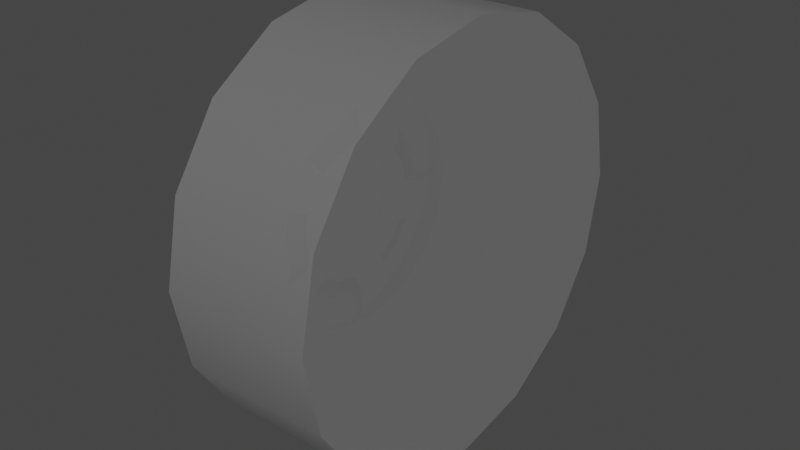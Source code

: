 # Source: MuscleCarGhostWheel.blend  (saved by Blender 3.0.42; exported with 4.5.12 LTS)
import bpy
from mathutils import Matrix  # noqa: F401  (used for matrix-valued properties, if any)

bpy.ops.wm.read_factory_settings(use_empty=True)
scene = bpy.context.scene
scene.name = 'Scene'

# ---- collections
col_collection = bpy.data.collections.new('Collection'); scene.collection.children.link(col_collection)

# ---- materials (node trees are filled in below, after node groups)
mat_material_003 = bpy.data.materials.new('Material.003')
mat_material_003.surface_render_method = 'BLENDED'
mat_material_003.blend_method = 'BLEND'
mat_material_003.use_transparency_overlap = False
mat_material_003.show_transparent_back = False
mat_material_003.use_backface_culling = True
mat_material_003.use_transparent_shadow = False

# ---- material node trees
mat_material_003.use_nodes = True; mat_material_003.node_tree.nodes.clear()
_N = mat_material_003.node_tree.nodes; _L = mat_material_003.node_tree.links
n0 = _N.new('ShaderNodeBsdfPrincipled'); n0.name = 'Principled BSDF'; n0.location = (10, 300)
n0.distribution = 'GGX'
n0.subsurface_method = 'RANDOM_WALK_SKIN'
n0.inputs[3].default_value = 1.45
n0.inputs[4].default_value = 0.1195
n0.inputs[27].default_value = (0.0, 0.0, 0.0, 1.0)
n0.inputs[28].default_value = 1.0
n1 = _N.new('ShaderNodeOutputMaterial'); n1.name = 'Material Output'; n1.location = (300, 300)
_L.new(n0.outputs[0], n1.inputs[0])
n1.is_active_output = True

# ---- world
world_world = bpy.data.worlds.new('World'); scene.world = world_world
world_world.use_nodes = True; world_world.node_tree.nodes.clear()
_N = world_world.node_tree.nodes; _L = world_world.node_tree.links
n0 = _N.new('ShaderNodeOutputWorld'); n0.name = 'World Output'; n0.location = (300, 300)
n1 = _N.new('ShaderNodeBackground'); n1.name = 'Background'; n1.location = (10, 300)
n1.inputs[0].default_value = (0.05088, 0.05088, 0.05088, 1.0)
_L.new(n1.outputs[0], n0.inputs[0])
n0.is_active_output = True
world_world.color = (0.05088, 0.05088, 0.05088)
world_world.use_sun_shadow = False
world_world.sun_shadow_jitter_overblur = 0.0

# ---- meshes
me_cube_002 = bpy.data.meshes.new('Cube.002')
me_cube_002.from_pydata([(-0.06054, 0.5064, 0.005413), (-0.06054, 0.4681, -0.1875), (-0.06054, 0.3588, -0.3511), (-0.06054, 0.1952, -0.4604), (-0.06054, 0.002242, -0.4988), (-0.06054, -0.1907, -0.4604), (-0.06054, -0.3543, -0.3511), (-0.06054, -0.4636, -0.1875), (-0.06054, -0.5019, 0.005413), (-0.06054, -0.4636, 0.1984), (-0.06054, -0.3543, 0.3619), (-0.06054, -0.1907, 0.4712), (-0.06054, 0.002242, 0.5096), (-0.06054, 0.1952, 0.4712), (-0.06054, 0.3588, 0.3619), (-0.06054, 0.4681, 0.1984), (-0.06054, 0.498, -0.1999), (-0.06054, 0.5388, 0.005413), (-0.06054, 0.3817, -0.374), (-0.06054, 0.2076, -0.4903), (-0.06054, 0.002242, -0.5312), (-0.06054, -0.2031, -0.4903), (-0.06054, -0.3772, -0.374), (-0.06054, -0.4935, -0.1999), (-0.06054, -0.5343, 0.005413), (-0.06054, -0.4935, 0.2108), (-0.06054, -0.3772, 0.3848), (-0.06054, -0.2031, 0.5011), (-0.06054, 0.002242, 0.542), (-0.06054, 0.2076, 0.5011), (-0.06054, 0.3817, 0.3848), (-0.06054, 0.498, 0.2108), (0.002866, 0.139, -0.05123), (0.002866, 0.139, -0.05123), (0.002866, 0.1503, 0.005413), (0.002866, 0.1503, 0.005413), (0.002866, 0.1069, -0.09925), (0.002866, 0.1069, -0.09925), (0.002866, 0.05889, -0.1313), (0.002866, 0.05889, -0.1313), (0.002866, 0.002242, -0.1426), (0.002866, 0.002242, -0.1426), (0.002866, -0.0544, -0.1313), (0.002866, -0.0544, -0.1313), (0.002866, -0.1024, -0.09925), (0.002866, -0.1024, -0.09925), (0.002866, -0.1345, -0.05123), (0.002866, -0.1345, -0.05123), (0.002866, -0.1458, 0.005413), (0.002866, -0.1458, 0.005413), (0.002866, -0.1345, 0.06206), (0.002866, -0.1345, 0.06206), (0.002866, -0.1024, 0.1101), (0.002866, -0.1024, 0.1101), (0.002866, -0.0544, 0.1422), (0.002866, -0.0544, 0.1422), (0.002866, 0.002242, 0.1534), (0.002866, 0.002242, 0.1534), (0.002866, 0.05889, 0.1422), (0.002866, 0.05889, 0.1422), (0.002866, 0.1069, 0.1101), (0.002866, 0.1069, 0.1101), (0.002866, 0.139, 0.06206), (0.002866, 0.139, 0.06206), (-0.06784, 0.5226, 0.005413), (-0.06784, 0.5226, 0.005413), (-0.06784, 0.483, -0.1937), (-0.06784, 0.483, -0.1937), (-0.06784, 0.3702, -0.3626), (-0.06784, 0.3702, -0.3626), (-0.06784, 0.2014, -0.4754), (-0.06784, 0.2014, -0.4754), (-0.06784, 0.002242, -0.515), (-0.06784, 0.002242, -0.515), (-0.06784, -0.1969, -0.4754), (-0.06784, -0.1969, -0.4754), (-0.06784, -0.3657, -0.3626), (-0.06784, -0.3657, -0.3626), (-0.06784, -0.4785, -0.1937), (-0.06784, -0.4785, -0.1937), (-0.06784, -0.5181, 0.005413), (-0.06784, -0.5181, 0.005413), (-0.06784, -0.4785, 0.2046), (-0.06784, -0.4785, 0.2046), (-0.06784, -0.3657, 0.3734), (-0.06784, -0.3657, 0.3734), (-0.06784, -0.1969, 0.4862), (-0.06784, -0.1969, 0.4862), (-0.06784, 0.002242, 0.5258), (-0.06784, 0.002242, 0.5258), (-0.06784, 0.2014, 0.4862), (-0.06784, 0.2014, 0.4862), (-0.06784, 0.3702, 0.3734), (-0.06784, 0.3702, 0.3734), (-0.06784, 0.483, 0.2046), (-0.06784, 0.483, 0.2046), (0.03539, 0.377, -0.1824), (0.03539, 0.377, -0.1824), (0.03539, 0.4204, 0.03552), (0.03539, 0.4204, 0.03552), (0.03509, 0.3024, -0.2948), (0.03509, 0.3024, -0.2948), (0.03539, 0.1901, -0.3694), (0.03539, 0.1901, -0.3694), (0.03539, -0.02787, -0.4127), (0.03539, -0.02787, -0.4127), (0.03509, -0.1602, -0.3868), (0.03509, -0.1602, -0.3868), (0.03539, -0.2721, -0.3115), (0.03539, -0.2721, -0.3115), (0.03539, -0.3956, -0.1268), (0.03539, -0.3956, -0.1268), (0.03509, -0.4223, 0.005413), (0.03509, -0.4223, 0.005413), (0.03539, -0.3956, 0.1376), (0.03539, -0.3956, 0.1376), (0.03539, -0.2721, 0.3224), (0.03539, -0.2721, 0.3224), (0.03509, -0.1602, 0.3976), (0.03509, -0.1602, 0.3976), (0.03539, -0.02787, 0.4235), (0.03539, -0.02787, 0.4235), (0.05138, 0.1728, 0.4171), (0.05138, 0.1728, 0.4171), (0.03539, 0.3192, 0.2798), (0.03539, 0.3192, 0.2798), (0.03509, 0.3945, 0.1679), (0.03509, 0.3945, 0.1679), (-0.0177, 0.311, -0.155), (-0.0177, 0.311, -0.155), (-0.0177, 0.3489, 0.03552), (-0.0177, 0.3489, 0.03552), (-0.0174, 0.2513, -0.2436), (-0.0174, 0.2513, -0.2436), (-0.0177, 0.1627, -0.3033), (-0.0177, 0.1627, -0.3033), (-0.0177, -0.02787, -0.3412), (-0.0177, -0.02787, -0.3412), (-0.0174, -0.1325, -0.32), (-0.0174, -0.1325, -0.32), (-0.0177, -0.2216, -0.261), (-0.0177, -0.2216, -0.261), (-0.0177, -0.3295, -0.09941), (-0.0177, -0.3295, -0.09941), (-0.0174, -0.3499, 0.005413), (-0.0174, -0.3499, 0.005413), (-0.0177, -0.3295, 0.1102), (-0.0177, -0.3295, 0.1102), (-0.0177, -0.2216, 0.2718), (-0.0177, -0.2216, 0.2718), (-0.0174, -0.1325, 0.3308), (-0.0174, -0.1325, 0.3308), (-0.0177, -0.02787, 0.352), (-0.0177, -0.02787, 0.352), (-0.03368, 0.1289, 0.3113), (-0.0177, 0.2686, 0.2292), (-0.0177, 0.2686, 0.2292), (-0.0174, 0.3276, 0.1402), (-0.0174, 0.3276, 0.1402), (-0.04079, 0.2565, 0.005413), (-0.04079, 0.2372, -0.0919), (-0.04079, 0.1821, -0.1744), (-0.04079, 0.09956, -0.2295), (-0.04079, 0.002242, -0.2489), (-0.04079, -0.09507, -0.2295), (-0.04079, -0.1776, -0.1744), (-0.04079, -0.2327, -0.0919), (-0.04079, -0.2521, 0.005413), (-0.04079, -0.2327, 0.1027), (-0.04079, -0.1776, 0.1852), (-0.04079, -0.09507, 0.2404), (-0.04079, 0.002242, 0.2597), (-0.04079, 0.09956, 0.2404), (-0.04079, 0.1821, 0.1852), (-0.04079, 0.2372, 0.1027), (-0.02785, 0.1849, 0.005413), (-0.02785, 0.1849, 0.005413), (-0.02785, 0.171, -0.06447), (-0.02785, 0.171, -0.06447), (-0.02785, 0.1314, -0.1237), (-0.02785, 0.1314, -0.1237), (-0.02785, 0.07212, -0.1633), (-0.02785, 0.07212, -0.1633), (-0.02785, 0.002242, -0.1772), (-0.02785, 0.002242, -0.1772), (-0.02785, -0.06764, -0.1633), (-0.02785, -0.06764, -0.1633), (-0.02785, -0.1269, -0.1237), (-0.02785, -0.1269, -0.1237), (-0.02785, -0.1665, -0.06447), (-0.02785, -0.1665, -0.06447), (-0.02785, -0.1804, 0.005413), (-0.02785, -0.1804, 0.005413), (-0.02785, -0.1665, 0.07529), (-0.02785, -0.1665, 0.07529), (-0.02785, -0.1269, 0.1345), (-0.02785, -0.1269, 0.1345), (-0.02785, -0.06764, 0.1741), (-0.02785, -0.06764, 0.1741), (-0.02785, 0.002242, 0.188), (-0.02785, 0.002242, 0.188), (-0.02785, 0.07212, 0.1741), (-0.02785, 0.07212, 0.1741), (-0.02785, 0.1314, 0.1345), (-0.02785, 0.1314, 0.1345), (-0.02785, 0.171, 0.07529), (-0.02785, 0.171, 0.07529), (0.05138, 0.3173, -0.3097), (0.05138, 0.3173, -0.3097), (0.05138, 0.4139, -0.1651), (0.05138, 0.4139, -0.1651), (0.05138, 0.1728, -0.4063), (0.05138, 0.1728, -0.4063), (0.05138, -0.1683, -0.4063), (0.05138, -0.1683, -0.4063), (0.05138, 0.002242, -0.4402), (0.05138, 0.002242, -0.4402), (0.05138, -0.3129, -0.3097), (0.05138, -0.3129, -0.3097), (0.05138, -0.4434, 0.005413), (0.05138, -0.4434, 0.005413), (0.05138, -0.4095, -0.1651), (0.05138, -0.4095, -0.1651), (0.05138, -0.4095, 0.1759), (0.05138, -0.4095, 0.1759), (0.05138, -0.1683, 0.4171), (0.05138, -0.1683, 0.4171), (0.05138, -0.3129, 0.3205), (0.05138, -0.3129, 0.3205), (0.05138, 0.002242, 0.451), (0.05138, 0.002242, 0.451), (0.05138, 0.4139, 0.1759), (0.05138, 0.4139, 0.1759), (0.05138, 0.3173, 0.3205), (0.05138, 0.3173, 0.3205), (0.05138, 0.4479, 0.005413), (0.05138, 0.4479, 0.005413), (-0.03368, 0.2364, -0.2287), (-0.03368, 0.3081, -0.1213), (-0.03368, 0.1289, -0.3005), (-0.03368, -0.1245, -0.3005), (-0.03368, 0.002242, -0.3257), (-0.03368, -0.2319, -0.2287), (-0.03368, -0.3288, 0.005413), (-0.03368, -0.3036, -0.1213), (-0.03368, -0.3036, 0.1321), (-0.03368, -0.1245, 0.3113), (-0.03368, -0.2319, 0.2395), (-0.03368, 0.002242, 0.3365), (-0.03368, 0.3081, 0.1321), (-0.03368, 0.2364, 0.2395), (-0.03368, 0.3333, 0.005413), (0.04778, 0.2909, -0.1458), (0.04778, 0.3246, 0.02337), (0.04754, 0.233, -0.233), (0.04778, 0.1458, -0.2909), (0.04778, -0.02337, -0.3245), (0.04754, -0.1261, -0.3044), (0.04778, -0.213, -0.246), (0.04778, -0.3088, -0.1026), (0.04754, -0.3295, 2.568e-06), (0.04778, -0.3088, 0.1026), (0.04778, -0.213, 0.246), (0.04754, -0.1261, 0.3045), (0.04778, -0.02337, 0.3246), (0.04778, 0.246, 0.213), (0.04754, 0.3045, 0.1261), (0.006565, 0.2396, -0.1246), (0.006565, 0.2691, 0.02337), (0.006797, 0.1933, -0.1933), (0.006565, 0.1246, -0.2396), (0.006565, -0.02337, -0.2691), (0.006797, -0.1046, -0.2526), (0.006565, -0.1737, -0.2068), (0.006565, -0.2575, -0.08137), (0.006797, -0.2734, 2.628e-06), (0.006565, -0.2575, 0.08137), (0.006565, -0.1737, 0.2068), (0.006797, -0.1046, 0.2526), (0.006565, -0.02337, 0.2691), (0.006565, 0.2068, 0.1737), (0.006797, 0.2526, 0.1046), (0.5289, 0.8289, 0.005413), (0.5289, 0.8289, 0.005413), (0.5289, 0.8289, 0.005413), (0.5289, 0.7659, -0.3109), (0.5289, 0.7659, -0.3109), (0.5289, 0.5867, -0.5791), (0.5289, 0.5867, -0.5791), (0.5289, 0.3186, -0.7583), (0.5289, 0.3186, -0.7583), (0.5289, 0.002242, -0.8212), (0.5289, 0.002242, -0.8212), (0.5289, -0.3141, -0.7583), (0.5289, -0.3141, -0.7583), (0.5289, -0.5823, -0.5791), (0.5289, -0.5823, -0.5791), (0.5289, -0.7615, -0.3109), (0.5289, -0.7615, -0.3109), (0.5289, -0.8244, 0.005413), (0.5289, -0.8244, 0.005413), (0.5289, -0.7615, 0.3217), (0.5289, -0.7615, 0.3217), (0.5289, -0.5823, 0.5899), (0.5289, -0.5823, 0.5899), (0.5289, -0.3141, 0.7691), (0.5289, -0.3141, 0.7691), (0.5289, 0.002242, 0.832), (0.5289, 0.002242, 0.832), (0.5289, 0.3186, 0.7691), (0.5289, 0.3186, 0.7691), (0.5289, 0.5867, 0.5899), (0.5289, 0.5867, 0.5899), (0.5289, 0.7659, 0.3217), (0.5289, 0.7659, 0.3217), (-0.06054, 0.7659, -0.3109), (-0.06054, 0.7659, -0.3109), (-0.06054, 0.8289, 0.005413), (-0.06054, 0.8289, 0.005413), (-0.06054, 0.8289, 0.005413), (-0.06054, 0.5867, -0.5791), (-0.06054, 0.5867, -0.5791), (-0.06054, 0.3186, -0.7583), (-0.06054, 0.3186, -0.7583), (-0.06054, 0.002242, -0.8212), (-0.06054, 0.002242, -0.8212), (-0.06054, -0.3141, -0.7583), (-0.06054, -0.3141, -0.7583), (-0.06054, -0.5823, -0.5791), (-0.06054, -0.5823, -0.5791), (-0.06054, -0.7615, -0.3109), (-0.06054, -0.7615, -0.3109), (-0.06054, -0.8244, 0.005413), (-0.06054, -0.8244, 0.005413), (-0.06054, -0.7615, 0.3217), (-0.06054, -0.7615, 0.3217), (-0.06054, -0.5823, 0.5899), (-0.06054, -0.5823, 0.5899), (-0.06054, -0.3141, 0.7691), (-0.06054, -0.3141, 0.7691), (-0.06054, 0.002242, 0.832), (-0.06054, 0.002242, 0.832), (-0.06054, 0.3186, 0.7691), (-0.06054, 0.3186, 0.7691), (-0.06054, 0.5867, 0.5899), (-0.06054, 0.5867, 0.5899), (-0.06054, 0.7659, 0.3217), (-0.06054, 0.7659, 0.3217), (-0.1192, 0.6838, 0.005413), (-0.1192, 0.632, -0.2554), (-0.1192, 0.4842, -0.4765), (-0.1192, 0.2631, -0.6243), (-0.1192, 0.002242, -0.6762), (-0.1192, -0.2586, -0.6243), (-0.1192, -0.4797, -0.4765), (-0.1192, -0.6275, -0.2554), (-0.1192, -0.6794, 0.005413), (-0.1192, -0.6275, 0.2662), (-0.1192, -0.4797, 0.4874), (-0.1192, -0.2586, 0.6351), (-0.1192, 0.002242, 0.687), (-0.1192, 0.2631, 0.6351), (-0.1192, 0.4842, 0.4874), (-0.1192, 0.632, 0.2662), (-0.06054, 0.498, -0.1999), (-0.06054, 0.5388, 0.005413), (-0.06054, 0.3817, -0.374), (-0.06054, 0.2076, -0.4903), (-0.06054, 0.002242, -0.5312), (-0.06054, -0.2031, -0.4903), (-0.06054, -0.3772, -0.374), (-0.06054, -0.4935, -0.1999), (-0.06054, -0.5343, 0.005413), (-0.06054, -0.4935, 0.2108), (-0.06054, -0.3772, 0.3848), (-0.06054, -0.2031, 0.5011), (-0.06054, 0.002242, 0.542), (-0.06054, 0.2076, 0.5011), (-0.06054, 0.3817, 0.3848), (-0.06054, 0.498, 0.2108), (-0.08986, 0.5788, 0.005413), (-0.08986, 0.5349, -0.2152), (-0.08986, 0.4099, -0.4023), (-0.08986, 0.2229, -0.5273), (-0.08986, 0.002242, -0.5711), (-0.08986, -0.2184, -0.5273), (-0.08986, -0.4054, -0.4023), (-0.08986, -0.5304, -0.2152), (-0.08986, -0.5743, 0.005413), (-0.08986, -0.5304, 0.2261), (-0.08986, -0.4054, 0.4131), (-0.08986, -0.2184, 0.5381), (-0.08986, 0.002242, 0.582), (-0.08986, 0.2229, 0.5381), (-0.08986, 0.4099, 0.4131), (-0.08986, 0.5349, 0.2261), (-0.08986, 0.7222, -0.2928), (-0.08986, 0.5533, -0.5456), (-0.08986, 0.3005, -0.7146), (-0.08986, 0.002242, -0.7739), (-0.08986, -0.296, -0.7146), (-0.08986, -0.5488, -0.5456), (-0.08986, -0.7178, -0.2928), (-0.08986, -0.7771, 0.005413), (-0.08986, -0.7178, 0.3036), (-0.08986, -0.5488, 0.5565), (-0.08986, -0.296, 0.7254), (-0.08986, 0.002242, 0.7847), (-0.08986, 0.3005, 0.7254), (-0.08986, 0.5533, 0.5565), (-0.08986, 0.7222, 0.3036), (-0.08986, 0.7816, 0.005413), (0.04778, 0.2909, -0.1458), (0.04778, 0.3246, 0.02337), (0.04754, 0.233, -0.233), (0.04778, 0.1458, -0.2909), (0.04778, -0.02337, -0.3245), (0.04754, -0.1261, -0.3044), (0.04778, -0.213, -0.246), (0.04778, -0.3088, -0.1026), (0.04754, -0.3295, 2.568e-06), (0.04778, -0.3088, 0.1026), (0.04778, -0.213, 0.246), (0.04754, -0.1261, 0.3045), (0.04778, -0.02337, 0.3246), (0.04778, 0.246, 0.213), (0.04754, 0.3045, 0.1261), (0.006565, 0.2396, -0.1246), (0.006565, 0.2691, 0.02337), (0.006797, 0.1933, -0.1933), (0.006565, 0.1246, -0.2396), (0.006565, -0.02337, -0.2691), (0.006797, -0.1046, -0.2526), (0.006565, -0.1737, -0.2068), (0.006565, -0.2575, -0.08137), (0.006797, -0.2734, 2.628e-06), (0.006565, -0.2575, 0.08137), (0.006565, -0.1737, 0.2068), (0.006797, -0.1046, 0.2526), (0.006565, -0.02337, 0.2691), (0.006565, 0.2068, 0.1737), (0.006797, 0.2526, 0.1046)], [], [(13, 123, 230), (13, 230, 12), (65, 17, 16), (65, 16, 67), (67, 16, 18), (67, 18, 69), (69, 18, 19), (69, 19, 71), (71, 19, 20), (71, 20, 73), (73, 20, 21), (73, 21, 75), (75, 21, 22), (75, 22, 77), (77, 22, 23), (77, 23, 79), (79, 23, 24), (79, 24, 81), (81, 24, 25), (81, 25, 83), (83, 25, 26), (83, 26, 85), (85, 26, 27), (85, 27, 87), (87, 27, 28), (87, 28, 89), (89, 28, 29), (89, 29, 91), (91, 29, 30), (91, 30, 93), (93, 30, 31), (93, 31, 95), (95, 31, 17), (95, 17, 65), (34, 32, 36), (36, 38, 40), (40, 42, 44), (44, 46, 48), (48, 50, 52), (52, 54, 56), (56, 58, 60), (60, 62, 34), (34, 36, 40), (40, 44, 48), (48, 52, 56), (56, 60, 34), (34, 40, 48), (48, 56, 34), (6, 218, 214), (6, 214, 5), (14, 234, 123), (14, 123, 13), (7, 222, 218), (7, 218, 6), (15, 232, 234), (15, 234, 14), (8, 220, 222), (8, 222, 7), (1, 210, 236), (1, 236, 0), (0, 236, 232), (0, 232, 15), (9, 224, 220), (9, 220, 8), (2, 208, 210), (2, 210, 1), (10, 228, 224), (10, 224, 9), (3, 212, 208), (3, 208, 2), (11, 226, 228), (11, 228, 10), (4, 216, 212), (4, 212, 3), (12, 230, 226), (12, 226, 11), (5, 214, 216), (5, 216, 4), (15, 94, 64), (15, 64, 0), (14, 92, 94), (14, 94, 15), (13, 90, 92), (13, 92, 14), (12, 88, 90), (12, 90, 13), (11, 86, 88), (11, 88, 12), (10, 84, 86), (10, 86, 11), (9, 82, 84), (9, 84, 10), (8, 80, 82), (8, 82, 9), (7, 78, 80), (7, 80, 8), (6, 76, 78), (6, 78, 7), (5, 74, 76), (5, 76, 6), (4, 72, 74), (4, 74, 5), (3, 70, 72), (3, 72, 4), (2, 68, 70), (2, 70, 3), (1, 66, 68), (1, 68, 2), (0, 64, 66), (0, 66, 1), (251, 235, 209), (251, 209, 238), (239, 211, 215), (239, 215, 241), (242, 217, 221), (242, 221, 244), (245, 223, 227), (245, 227, 247), (248, 229, 122), (248, 122, 154), (154, 122, 233), (154, 233, 250), (159, 251, 238), (159, 238, 160), (160, 238, 237), (160, 237, 161), (161, 237, 239), (161, 239, 162), (162, 239, 241), (162, 241, 163), (163, 241, 240), (163, 240, 164), (164, 240, 242), (164, 242, 165), (165, 242, 244), (165, 244, 166), (166, 244, 243), (166, 243, 167), (167, 243, 245), (167, 245, 168), (168, 245, 247), (168, 247, 169), (169, 247, 246), (169, 246, 170), (170, 246, 248), (170, 248, 171), (171, 248, 154), (171, 154, 172), (172, 154, 250), (172, 250, 173), (173, 250, 249), (173, 249, 174), (174, 249, 251), (174, 251, 159), (205, 174, 159), (205, 159, 175), (203, 173, 174), (203, 174, 205), (201, 172, 173), (201, 173, 203), (199, 171, 172), (199, 172, 201), (197, 170, 171), (197, 171, 199), (195, 169, 170), (195, 170, 197), (193, 168, 169), (193, 169, 195), (191, 167, 168), (191, 168, 193), (189, 166, 167), (189, 167, 191), (187, 165, 166), (187, 166, 189), (185, 164, 165), (185, 165, 187), (183, 163, 164), (183, 164, 185), (181, 162, 163), (181, 163, 183), (179, 161, 162), (179, 162, 181), (177, 160, 161), (177, 161, 179), (175, 159, 160), (175, 160, 177), (35, 176, 178), (35, 178, 33), (33, 178, 180), (33, 180, 37), (37, 180, 182), (37, 182, 39), (39, 182, 184), (39, 184, 41), (41, 184, 186), (41, 186, 43), (43, 186, 188), (43, 188, 45), (45, 188, 190), (45, 190, 47), (47, 190, 192), (47, 192, 49), (49, 192, 194), (49, 194, 51), (51, 194, 196), (51, 196, 53), (53, 196, 198), (53, 198, 55), (55, 198, 200), (55, 200, 57), (57, 200, 202), (57, 202, 59), (59, 202, 204), (59, 204, 61), (61, 204, 206), (61, 206, 63), (63, 206, 176), (63, 176, 35), (97, 209, 207), (97, 207, 101), (101, 207, 211), (101, 211, 103), (105, 215, 213), (105, 213, 107), (107, 213, 217), (107, 217, 109), (111, 221, 219), (111, 219, 113), (113, 219, 223), (113, 223, 115), (117, 227, 225), (117, 225, 119), (119, 225, 229), (119, 229, 121), (125, 233, 231), (125, 231, 127), (127, 231, 235), (127, 235, 99), (132, 237, 238), (132, 238, 128), (134, 239, 237), (134, 237, 132), (138, 240, 241), (138, 241, 136), (140, 242, 240), (140, 240, 138), (144, 243, 244), (144, 244, 142), (146, 245, 243), (146, 243, 144), (150, 246, 247), (150, 247, 148), (152, 248, 246), (152, 246, 150), (157, 249, 250), (157, 250, 155), (130, 251, 249), (130, 249, 157), (99, 235, 251), (99, 251, 130), (128, 238, 209), (128, 209, 97), (103, 211, 239), (103, 239, 134), (136, 241, 215), (136, 215, 105), (109, 217, 242), (109, 242, 140), (142, 244, 221), (142, 221, 111), (115, 223, 245), (115, 245, 146), (148, 247, 227), (148, 227, 117), (121, 229, 248), (121, 248, 152), (155, 250, 233), (155, 233, 125), (108, 258, 257), (108, 257, 106), (151, 278, 279), (151, 279, 153), (112, 260, 259), (112, 259, 110), (156, 280, 281), (156, 281, 158), (114, 261, 260), (114, 260, 112), (158, 281, 268), (158, 268, 131), (118, 263, 262), (118, 262, 116), (131, 268, 253), (131, 253, 98), (120, 264, 263), (120, 263, 118), (96, 252, 267), (96, 267, 129), (126, 266, 265), (126, 265, 124), (135, 270, 255), (135, 255, 102), (98, 253, 266), (98, 266, 126), (104, 256, 271), (104, 271, 137), (129, 267, 269), (129, 269, 133), (141, 273, 258), (141, 258, 108), (133, 269, 270), (133, 270, 135), (110, 259, 274), (110, 274, 143), (137, 271, 272), (137, 272, 139), (147, 276, 261), (147, 261, 114), (139, 272, 273), (139, 273, 141), (100, 254, 252), (100, 252, 96), (116, 262, 277), (116, 277, 149), (143, 274, 275), (143, 275, 145), (102, 255, 254), (102, 254, 100), (153, 279, 264), (153, 264, 120), (145, 275, 276), (145, 276, 147), (106, 257, 256), (106, 256, 104), (124, 265, 280), (124, 280, 156), (149, 277, 278), (149, 278, 151), (283, 285, 316), (283, 316, 319), (285, 287, 321), (285, 321, 316), (287, 289, 323), (287, 323, 321), (289, 291, 325), (289, 325, 323), (291, 293, 327), (291, 327, 325), (293, 295, 329), (293, 329, 327), (295, 297, 331), (295, 331, 329), (297, 299, 333), (297, 333, 331), (299, 301, 335), (299, 335, 333), (301, 303, 337), (301, 337, 335), (303, 305, 339), (303, 339, 337), (305, 307, 341), (305, 341, 339), (307, 309, 343), (307, 343, 341), (309, 311, 345), (309, 345, 343), (311, 313, 347), (311, 347, 345), (313, 282, 318), (313, 318, 347), (286, 284, 314), (314, 312, 310), (310, 308, 306), (306, 304, 302), (302, 300, 298), (298, 296, 294), (294, 292, 290), (290, 288, 286), (286, 314, 310), (310, 306, 302), (302, 298, 294), (294, 290, 286), (286, 310, 302), (302, 294, 286), (411, 317, 315), (411, 315, 396), (396, 315, 320), (396, 320, 397), (397, 320, 322), (397, 322, 398), (398, 322, 324), (398, 324, 399), (399, 324, 326), (399, 326, 400), (400, 326, 328), (400, 328, 401), (401, 328, 330), (401, 330, 402), (402, 330, 332), (402, 332, 403), (403, 332, 334), (403, 334, 404), (404, 334, 336), (404, 336, 405), (405, 336, 338), (405, 338, 406), (406, 338, 340), (406, 340, 407), (407, 340, 342), (407, 342, 408), (408, 342, 344), (408, 344, 409), (409, 344, 346), (409, 346, 410), (410, 346, 317), (410, 317, 411), (395, 363, 348), (395, 348, 380), (394, 362, 363), (394, 363, 395), (393, 361, 362), (393, 362, 394), (392, 360, 361), (392, 361, 393), (391, 359, 360), (391, 360, 392), (390, 358, 359), (390, 359, 391), (389, 357, 358), (389, 358, 390), (388, 356, 357), (388, 357, 389), (387, 355, 356), (387, 356, 388), (386, 354, 355), (386, 355, 387), (385, 353, 354), (385, 354, 386), (384, 352, 353), (384, 353, 385), (383, 351, 352), (383, 352, 384), (382, 350, 351), (382, 351, 383), (381, 349, 350), (381, 350, 382), (380, 348, 349), (380, 349, 381), (365, 380, 381), (365, 381, 364), (364, 381, 382), (364, 382, 366), (366, 382, 383), (366, 383, 367), (367, 383, 384), (367, 384, 368), (368, 384, 385), (368, 385, 369), (369, 385, 386), (369, 386, 370), (370, 386, 387), (370, 387, 371), (371, 387, 388), (371, 388, 372), (372, 388, 389), (372, 389, 373), (373, 389, 390), (373, 390, 374), (374, 390, 391), (374, 391, 375), (375, 391, 392), (375, 392, 376), (376, 392, 393), (376, 393, 377), (377, 393, 394), (377, 394, 378), (378, 394, 395), (378, 395, 379), (379, 395, 380), (379, 380, 365), (363, 410, 411), (363, 411, 348), (362, 409, 410), (362, 410, 363), (361, 408, 409), (361, 409, 362), (360, 407, 408), (360, 408, 361), (359, 406, 407), (359, 407, 360), (358, 405, 406), (358, 406, 359), (357, 404, 405), (357, 405, 358), (356, 403, 404), (356, 404, 357), (355, 402, 403), (355, 403, 356), (354, 401, 402), (354, 402, 355), (353, 400, 401), (353, 401, 354), (352, 399, 400), (352, 400, 353), (351, 398, 399), (351, 399, 352), (350, 397, 398), (350, 398, 351), (349, 396, 397), (349, 397, 350), (348, 411, 396), (348, 396, 349), (427, 412, 414), (414, 415, 430), (429, 427, 414), (414, 430, 429), (431, 416, 417), (417, 418, 433), (432, 431, 417), (417, 433, 432), (434, 419, 420), (420, 421, 436), (435, 434, 420), (420, 436, 435), (437, 422, 423), (423, 424, 439), (438, 437, 423), (423, 439, 438), (440, 425, 426), (426, 413, 428), (441, 440, 426), (426, 428, 441)])
me_cube_002.polygons.foreach_set('use_smooth', [1, 1, 1, 1, 1, 1, 1, 1, 1, 1, 1, 1, 1, 1, 1, 1, 1, 1, 1, 1, 1, 1, 1, 1, 1, 1, 1, 1, 1, 1, 1, 1, 1, 1, 0, 0, 0, 0, 0, 0, 0, 0, 0, 0, 0, 0, 0, 0, 1, 1, 1, 1, 1, 1, 1, 1, 1, 1, 1, 1, 1, 1, 1, 1, 1, 1, 1, 1, 1, 1, 1, 1, 1, 1, 1, 1, 1, 1, 1, 1, 1, 1, 1, 1, 1, 1, 1, 1, 1, 1, 1, 1, 1, 1, 1, 1, 1, 1, 1, 1, 1, 1, 1, 1, 1, 1, 1, 1, 1, 1, 1, 1, 1, 1, 1, 1, 1, 1, 1, 1, 1, 1, 1, 1, 1, 1, 1, 1, 1, 1, 1, 1, 1, 1, 1, 1, 1, 1, 1, 1, 1, 1, 1, 1, 1, 1, 1, 1, 1, 1, 1, 1, 1, 1, 1, 1, 1, 1, 1, 1, 1, 1, 1, 1, 1, 1, 1, 1, 1, 1, 1, 1, 1, 1, 1, 1, 1, 1, 1, 1, 1, 1, 1, 1, 1, 1, 1, 1, 1, 1, 1, 1, 1, 1, 1, 1, 1, 1, 1, 1, 1, 1, 1, 1, 1, 1, 1, 1, 1, 1, 1, 1, 1, 1, 1, 1, 1, 1, 1, 1, 1, 1, 1, 1, 1, 1, 1, 1, 1, 1, 1, 1, 1, 1, 1, 1, 1, 1, 1, 1, 1, 1, 1, 1, 1, 1, 1, 1, 1, 1, 1, 1, 1, 1, 1, 1, 1, 1, 1, 1, 1, 1, 1, 1, 1, 1, 1, 1, 1, 1, 1, 1, 1, 1, 1, 1, 1, 1, 1, 1, 1, 1, 1, 1, 1, 1, 1, 1, 1, 1, 1, 1, 1, 1, 1, 1, 1, 1, 1, 1, 1, 1, 1, 1, 1, 1, 1, 1, 1, 1, 1, 1, 1, 1, 1, 1, 1, 1, 1, 1, 1, 1, 1, 1, 1, 1, 1, 1, 1, 1, 1, 1, 1, 1, 1, 1, 1, 1, 1, 1, 1, 1, 1, 1, 1, 1, 1, 1, 1, 1, 1, 1, 1, 1, 1, 1, 1, 1, 1, 1, 1, 1, 1, 1, 1, 1, 1, 1, 1, 1, 0, 0, 0, 0, 0, 0, 0, 0, 0, 0, 0, 0, 0, 0, 1, 1, 1, 1, 1, 1, 1, 1, 1, 1, 1, 1, 1, 1, 1, 1, 1, 1, 1, 1, 1, 1, 1, 1, 1, 1, 1, 1, 1, 1, 1, 1, 1, 1, 1, 1, 1, 1, 1, 1, 1, 1, 1, 1, 1, 1, 1, 1, 1, 1, 1, 1, 1, 1, 1, 1, 1, 1, 1, 1, 1, 1, 1, 1, 1, 1, 1, 1, 1, 1, 1, 1, 1, 1, 1, 1, 1, 1, 1, 1, 1, 1, 1, 1, 1, 1, 1, 1, 1, 1, 1, 1, 1, 1, 1, 1, 1, 1, 1, 1, 1, 1, 1, 1, 1, 1, 1, 1, 1, 1, 1, 1, 1, 1, 1, 1, 1, 1, 1, 1, 1, 1, 1, 1, 1, 1, 1, 1, 1, 1, 1, 1, 1, 1, 1, 1, 1, 1, 1, 1, 1, 1, 1, 1, 1, 1, 1, 1])
_uv = me_cube_002.uv_layers.new(name='UVMap')
_uv.uv.foreach_set('vector', [0.1148, 0.306, 0.1148, 0.306, 0.1036, 0.25, 0.1148, 0.306, 0.1036, 0.25, 0.1036, 0.25, 0.25, 0.4011, 0.25, 0.4058, 0.3096, 0.3939, 0.25, 0.4011, 0.3096, 0.3939, 0.3078, 0.3896, 0.3078, 0.3896, 0.3096, 0.3939, 0.3602, 0.3602, 0.3078, 0.3896, 0.3602, 0.3602, 0.3568, 0.3568, 0.3568, 0.3568, 0.3602, 0.3602, 0.3939, 0.3096, 0.3568, 0.3568, 0.3939, 0.3096, 0.3896, 0.3078, 0.3896, 0.3078, 0.3939, 0.3096, 0.4058, 0.25, 0.3896, 0.3078, 0.4058, 0.25, 0.4011, 0.25, 0.4011, 0.25, 0.4058, 0.25, 0.3939, 0.1904, 0.4011, 0.25, 0.3939, 0.1904, 0.3896, 0.1922, 0.3896, 0.1922, 0.3939, 0.1904, 0.3602, 0.1398, 0.3896, 0.1922, 0.3602, 0.1398, 0.3568, 0.1432, 0.3568, 0.1432, 0.3602, 0.1398, 0.3096, 0.1061, 0.3568, 0.1432, 0.3096, 0.1061, 0.3078, 0.1104, 0.3078, 0.1104, 0.3096, 0.1061, 0.25, 0.09421, 0.3078, 0.1104, 0.25, 0.09421, 0.25, 0.09891, 0.25, 0.09891, 0.25, 0.09421, 0.1904, 0.1061, 0.25, 0.09891, 0.1904, 0.1061, 0.1922, 0.1104, 0.1922, 0.1104, 0.1904, 0.1061, 0.1398, 0.1398, 0.1922, 0.1104, 0.1398, 0.1398, 0.1432, 0.1432, 0.1432, 0.1432, 0.1398, 0.1398, 0.1061, 0.1904, 0.1432, 0.1432, 0.1061, 0.1904, 0.1104, 0.1922, 0.1104, 0.1922, 0.1061, 0.1904, 0.09421, 0.25, 0.1104, 0.1922, 0.09421, 0.25, 0.09891, 0.25, 0.09891, 0.25, 0.09421, 0.25, 0.1061, 0.3096, 0.09891, 0.25, 0.1061, 0.3096, 0.1104, 0.3078, 0.1104, 0.3078, 0.1061, 0.3096, 0.1398, 0.3602, 0.1104, 0.3078, 0.1398, 0.3602, 0.1432, 0.3568, 0.1432, 0.3568, 0.1398, 0.3602, 0.1904, 0.3939, 0.1432, 0.3568, 0.1904, 0.3939, 0.1922, 0.3896, 0.1922, 0.3896, 0.1904, 0.3939, 0.25, 0.4058, 0.1922, 0.3896, 0.25, 0.4058, 0.25, 0.4011, 0.25, 0.2946, 0.2671, 0.2912, 0.2816, 0.2816, 0.2816, 0.2816, 0.2912, 0.2671, 0.2946, 0.25, 0.2946, 0.25, 0.2912, 0.2329, 0.2816, 0.2184, 0.2816, 0.2184, 0.2671, 0.2088, 0.25, 0.2054, 0.25, 0.2054, 0.2329, 0.2088, 0.2184, 0.2184, 0.2184, 0.2184, 0.2088, 0.2329, 0.2054, 0.25, 0.2054, 0.25, 0.2088, 0.2671, 0.2184, 0.2816, 0.2184, 0.2816, 0.2329, 0.2912, 0.25, 0.2946, 0.25, 0.2946, 0.2816, 0.2816, 0.2946, 0.25, 0.2946, 0.25, 0.2816, 0.2184, 0.25, 0.2054, 0.25, 0.2054, 0.2184, 0.2184, 0.2054, 0.25, 0.2054, 0.25, 0.2184, 0.2816, 0.25, 0.2946, 0.25, 0.2946, 0.2946, 0.25, 0.25, 0.2054, 0.25, 0.2054, 0.2054, 0.25, 0.25, 0.2946, 0.3535, 0.1465, 0.3535, 0.1465, 0.3852, 0.194, 0.3535, 0.1465, 0.3852, 0.194, 0.3852, 0.194, 0.1465, 0.3535, 0.1465, 0.3535, 0.1148, 0.306, 0.1465, 0.3535, 0.1148, 0.306, 0.1148, 0.306, 0.306, 0.1148, 0.306, 0.1148, 0.3535, 0.1465, 0.306, 0.1148, 0.3535, 0.1465, 0.3535, 0.1465, 0.194, 0.3852, 0.194, 0.3852, 0.1465, 0.3535, 0.194, 0.3852, 0.1465, 0.3535, 0.1465, 0.3535, 0.25, 0.1036, 0.25, 0.1036, 0.306, 0.1148, 0.25, 0.1036, 0.306, 0.1148, 0.306, 0.1148, 0.306, 0.3852, 0.306, 0.3852, 0.25, 0.3964, 0.306, 0.3852, 0.25, 0.3964, 0.25, 0.3964, 0.25, 0.3964, 0.25, 0.3964, 0.194, 0.3852, 0.25, 0.3964, 0.194, 0.3852, 0.194, 0.3852, 0.194, 0.1148, 0.194, 0.1148, 0.25, 0.1036, 0.194, 0.1148, 0.25, 0.1036, 0.25, 0.1036, 0.3535, 0.3535, 0.3535, 0.3535, 0.306, 0.3852, 0.3535, 0.3535, 0.306, 0.3852, 0.306, 0.3852, 0.1465, 0.1465, 0.1465, 0.1465, 0.194, 0.1148, 0.1465, 0.1465, 0.194, 0.1148, 0.194, 0.1148, 0.3852, 0.306, 0.3852, 0.306, 0.3535, 0.3535, 0.3852, 0.306, 0.3535, 0.3535, 0.3535, 0.3535, 0.1148, 0.194, 0.1148, 0.194, 0.1465, 0.1465, 0.1148, 0.194, 0.1465, 0.1465, 0.1465, 0.1465, 0.3964, 0.25, 0.3964, 0.25, 0.3852, 0.306, 0.3964, 0.25, 0.3852, 0.306, 0.3852, 0.306, 0.1036, 0.25, 0.1036, 0.25, 0.1148, 0.194, 0.1036, 0.25, 0.1148, 0.194, 0.1148, 0.194, 0.3852, 0.194, 0.3852, 0.194, 0.3964, 0.25, 0.3852, 0.194, 0.3964, 0.25, 0.3964, 0.25, 0.194, 0.3852, 0.1922, 0.3896, 0.25, 0.4011, 0.194, 0.3852, 0.25, 0.4011, 0.25, 0.3964, 0.1465, 0.3535, 0.1432, 0.3568, 0.1922, 0.3896, 0.1465, 0.3535, 0.1922, 0.3896, 0.194, 0.3852, 0.1148, 0.306, 0.1104, 0.3078, 0.1432, 0.3568, 0.1148, 0.306, 0.1432, 0.3568, 0.1465, 0.3535, 0.1036, 0.25, 0.09891, 0.25, 0.1104, 0.3078, 0.1036, 0.25, 0.1104, 0.3078, 0.1148, 0.306, 0.1148, 0.194, 0.1104, 0.1922, 0.09891, 0.25, 0.1148, 0.194, 0.09891, 0.25, 0.1036, 0.25, 0.1465, 0.1465, 0.1432, 0.1432, 0.1104, 0.1922, 0.1465, 0.1465, 0.1104, 0.1922, 0.1148, 0.194, 0.194, 0.1148, 0.1922, 0.1104, 0.1432, 0.1432, 0.194, 0.1148, 0.1432, 0.1432, 0.1465, 0.1465, 0.25, 0.1036, 0.25, 0.09891, 0.1922, 0.1104, 0.25, 0.1036, 0.1922, 0.1104, 0.194, 0.1148, 0.306, 0.1148, 0.3078, 0.1104, 0.25, 0.09891, 0.306, 0.1148, 0.25, 0.09891, 0.25, 0.1036, 0.3535, 0.1465, 0.3568, 0.1432, 0.3078, 0.1104, 0.3535, 0.1465, 0.3078, 0.1104, 0.306, 0.1148, 0.3852, 0.194, 0.3896, 0.1922, 0.3568, 0.1432, 0.3852, 0.194, 0.3568, 0.1432, 0.3535, 0.1465, 0.3964, 0.25, 0.4011, 0.25, 0.3896, 0.1922, 0.3964, 0.25, 0.3896, 0.1922, 0.3852, 0.194, 0.3852, 0.306, 0.3896, 0.3078, 0.4011, 0.25, 0.3852, 0.306, 0.4011, 0.25, 0.3964, 0.25, 0.3535, 0.3535, 0.3568, 0.3568, 0.3896, 0.3078, 0.3535, 0.3535, 0.3896, 0.3078, 0.3852, 0.306, 0.306, 0.3852, 0.3078, 0.3896, 0.3568, 0.3568, 0.306, 0.3852, 0.3568, 0.3568, 0.3535, 0.3535, 0.25, 0.3964, 0.25, 0.4011, 0.3078, 0.3896, 0.25, 0.3964, 0.3078, 0.3896, 0.306, 0.3852, 0.25, 0.3588, 0.25, 0.3964, 0.306, 0.3852, 0.25, 0.3588, 0.306, 0.3852, 0.2916, 0.3505, 0.3505, 0.2916, 0.3852, 0.306, 0.3964, 0.25, 0.3505, 0.2916, 0.3964, 0.25, 0.3588, 0.25, 0.3269, 0.1731, 0.3535, 0.1465, 0.306, 0.1148, 0.3269, 0.1731, 0.306, 0.1148, 0.2916, 0.1495, 0.2084, 0.1495, 0.194, 0.1148, 0.1465, 0.1465, 0.2084, 0.1495, 0.1465, 0.1465, 0.1731, 0.1731, 0.1412, 0.25, 0.1036, 0.25, 0.1148, 0.306, 0.1412, 0.25, 0.1148, 0.306, 0.1495, 0.2916, 0.1495, 0.2916, 0.1148, 0.306, 0.1465, 0.3535, 0.1495, 0.2916, 0.1465, 0.3535, 0.1731, 0.3269, 0.25, 0.3267, 0.25, 0.3588, 0.2916, 0.3505, 0.25, 0.3267, 0.2916, 0.3505, 0.2794, 0.3209, 0.2794, 0.3209, 0.2916, 0.3505, 0.3269, 0.3269, 0.2794, 0.3209, 0.3269, 0.3269, 0.3042, 0.3042, 0.3042, 0.3042, 0.3269, 0.3269, 0.3505, 0.2916, 0.3042, 0.3042, 0.3505, 0.2916, 0.3209, 0.2794, 0.3209, 0.2794, 0.3505, 0.2916, 0.3588, 0.25, 0.3209, 0.2794, 0.3588, 0.25, 0.3267, 0.25, 0.3267, 0.25, 0.3588, 0.25, 0.3505, 0.2084, 0.3267, 0.25, 0.3505, 0.2084, 0.3209, 0.2206, 0.3209, 0.2206, 0.3505, 0.2084, 0.3269, 0.1731, 0.3209, 0.2206, 0.3269, 0.1731, 0.3042, 0.1958, 0.3042, 0.1958, 0.3269, 0.1731, 0.2916, 0.1495, 0.3042, 0.1958, 0.2916, 0.1495, 0.2794, 0.1791, 0.2794, 0.1791, 0.2916, 0.1495, 0.25, 0.1412, 0.2794, 0.1791, 0.25, 0.1412, 0.25, 0.1733, 0.25, 0.1733, 0.25, 0.1412, 0.2084, 0.1495, 0.25, 0.1733, 0.2084, 0.1495, 0.2206, 0.1791, 0.2206, 0.1791, 0.2084, 0.1495, 0.1731, 0.1731, 0.2206, 0.1791, 0.1731, 0.1731, 0.1958, 0.1958, 0.1958, 0.1958, 0.1731, 0.1731, 0.1495, 0.2084, 0.1958, 0.1958, 0.1495, 0.2084, 0.1791, 0.2206, 0.1791, 0.2206, 0.1495, 0.2084, 0.1412, 0.25, 0.1791, 0.2206, 0.1412, 0.25, 0.1733, 0.25, 0.1733, 0.25, 0.1412, 0.25, 0.1495, 0.2916, 0.1733, 0.25, 0.1495, 0.2916, 0.1791, 0.2794, 0.1791, 0.2794, 0.1495, 0.2916, 0.1731, 0.3269, 0.1791, 0.2794, 0.1731, 0.3269, 0.1958, 0.3042, 0.1958, 0.3042, 0.1731, 0.3269, 0.2084, 0.3505, 0.1958, 0.3042, 0.2084, 0.3505, 0.2206, 0.3209, 0.2206, 0.3209, 0.2084, 0.3505, 0.25, 0.3588, 0.2206, 0.3209, 0.25, 0.3588, 0.25, 0.3267, 0.2268, 0.3061, 0.2206, 0.3209, 0.25, 0.3267, 0.2268, 0.3061, 0.25, 0.3267, 0.25, 0.3107, 0.2071, 0.2929, 0.1958, 0.3042, 0.2206, 0.3209, 0.2071, 0.2929, 0.2206, 0.3209, 0.2268, 0.3061, 0.1939, 0.2732, 0.1791, 0.2794, 0.1958, 0.3042, 0.1939, 0.2732, 0.1958, 0.3042, 0.2071, 0.2929, 0.1893, 0.25, 0.1733, 0.25, 0.1791, 0.2794, 0.1893, 0.25, 0.1791, 0.2794, 0.1939, 0.2732, 0.1939, 0.2268, 0.1791, 0.2206, 0.1733, 0.25, 0.1939, 0.2268, 0.1733, 0.25, 0.1893, 0.25, 0.2071, 0.2071, 0.1958, 0.1958, 0.1791, 0.2206, 0.2071, 0.2071, 0.1791, 0.2206, 0.1939, 0.2268, 0.2268, 0.1939, 0.2206, 0.1791, 0.1958, 0.1958, 0.2268, 0.1939, 0.1958, 0.1958, 0.2071, 0.2071, 0.25, 0.1893, 0.25, 0.1733, 0.2206, 0.1791, 0.25, 0.1893, 0.2206, 0.1791, 0.2268, 0.1939, 0.2732, 0.1939, 0.2794, 0.1791, 0.25, 0.1733, 0.2732, 0.1939, 0.25, 0.1733, 0.25, 0.1893, 0.2929, 0.2071, 0.3042, 0.1958, 0.2794, 0.1791, 0.2929, 0.2071, 0.2794, 0.1791, 0.2732, 0.1939, 0.3061, 0.2268, 0.3209, 0.2206, 0.3042, 0.1958, 0.3061, 0.2268, 0.3042, 0.1958, 0.2929, 0.2071, 0.3107, 0.25, 0.3267, 0.25, 0.3209, 0.2206, 0.3107, 0.25, 0.3209, 0.2206, 0.3061, 0.2268, 0.3061, 0.2732, 0.3209, 0.2794, 0.3267, 0.25, 0.3061, 0.2732, 0.3267, 0.25, 0.3107, 0.25, 0.2929, 0.2929, 0.3042, 0.3042, 0.3209, 0.2794, 0.2929, 0.2929, 0.3209, 0.2794, 0.3061, 0.2732, 0.2732, 0.3061, 0.2794, 0.3209, 0.3042, 0.3042, 0.2732, 0.3061, 0.3042, 0.3042, 0.2929, 0.2929, 0.25, 0.3107, 0.25, 0.3267, 0.2794, 0.3209, 0.25, 0.3107, 0.2794, 0.3209, 0.2732, 0.3061, 0.25, 0.2946, 0.25, 0.3107, 0.2732, 0.3061, 0.25, 0.2946, 0.2732, 0.3061, 0.2671, 0.2912, 0.2671, 0.2912, 0.2732, 0.3061, 0.2929, 0.2929, 0.2671, 0.2912, 0.2929, 0.2929, 0.2816, 0.2816, 0.2816, 0.2816, 0.2929, 0.2929, 0.3061, 0.2732, 0.2816, 0.2816, 0.3061, 0.2732, 0.2912, 0.2671, 0.2912, 0.2671, 0.3061, 0.2732, 0.3107, 0.25, 0.2912, 0.2671, 0.3107, 0.25, 0.2946, 0.25, 0.2946, 0.25, 0.3107, 0.25, 0.3061, 0.2268, 0.2946, 0.25, 0.3061, 0.2268, 0.2912, 0.2329, 0.2912, 0.2329, 0.3061, 0.2268, 0.2929, 0.2071, 0.2912, 0.2329, 0.2929, 0.2071, 0.2816, 0.2184, 0.2816, 0.2184, 0.2929, 0.2071, 0.2732, 0.1939, 0.2816, 0.2184, 0.2732, 0.1939, 0.2671, 0.2088, 0.2671, 0.2088, 0.2732, 0.1939, 0.25, 0.1893, 0.2671, 0.2088, 0.25, 0.1893, 0.25, 0.2054, 0.25, 0.2054, 0.25, 0.1893, 0.2268, 0.1939, 0.25, 0.2054, 0.2268, 0.1939, 0.2329, 0.2088, 0.2329, 0.2088, 0.2268, 0.1939, 0.2071, 0.2071, 0.2329, 0.2088, 0.2071, 0.2071, 0.2184, 0.2184, 0.2184, 0.2184, 0.2071, 0.2071, 0.1939, 0.2268, 0.2184, 0.2184, 0.1939, 0.2268, 0.2088, 0.2329, 0.2088, 0.2329, 0.1939, 0.2268, 0.1893, 0.25, 0.2088, 0.2329, 0.1893, 0.25, 0.2054, 0.25, 0.2054, 0.25, 0.1893, 0.25, 0.1939, 0.2732, 0.2054, 0.25, 0.1939, 0.2732, 0.2088, 0.2671, 0.2088, 0.2671, 0.1939, 0.2732, 0.2071, 0.2929, 0.2088, 0.2671, 0.2071, 0.2929, 0.2184, 0.2816, 0.2184, 0.2816, 0.2071, 0.2929, 0.2268, 0.3061, 0.2184, 0.2816, 0.2268, 0.3061, 0.2329, 0.2912, 0.2329, 0.2912, 0.2268, 0.3061, 0.25, 0.3107, 0.2329, 0.2912, 0.25, 0.3107, 0.25, 0.2946, 0.3117, 0.3731, 0.306, 0.3852, 0.3535, 0.3535, 0.3117, 0.3731, 0.3535, 0.3535, 0.3485, 0.3485, 0.3485, 0.3485, 0.3535, 0.3535, 0.3852, 0.306, 0.3485, 0.3485, 0.3852, 0.306, 0.3731, 0.3117, 0.3873, 0.2401, 0.3964, 0.25, 0.3852, 0.194, 0.3873, 0.2401, 0.3852, 0.194, 0.3787, 0.1967, 0.3787, 0.1967, 0.3852, 0.194, 0.3535, 0.1465, 0.3787, 0.1967, 0.3535, 0.1465, 0.3541, 0.1599, 0.2934, 0.1193, 0.306, 0.1148, 0.25, 0.1036, 0.2934, 0.1193, 0.25, 0.1036, 0.25, 0.1107, 0.25, 0.1107, 0.25, 0.1036, 0.194, 0.1148, 0.25, 0.1107, 0.194, 0.1148, 0.2066, 0.1193, 0.1459, 0.1599, 0.1465, 0.1465, 0.1148, 0.194, 0.1459, 0.1599, 0.1148, 0.194, 0.1213, 0.1967, 0.1213, 0.1967, 0.1148, 0.194, 0.1036, 0.25, 0.1213, 0.1967, 0.1036, 0.25, 0.1127, 0.2401, 0.1599, 0.3541, 0.1465, 0.3535, 0.194, 0.3852, 0.1599, 0.3541, 0.194, 0.3852, 0.1967, 0.3787, 0.1967, 0.3787, 0.194, 0.3852, 0.25, 0.3964, 0.1967, 0.3787, 0.25, 0.3964, 0.2401, 0.3873, 0.3319, 0.3319, 0.3269, 0.3269, 0.2916, 0.3505, 0.3319, 0.3319, 0.2916, 0.3505, 0.3027, 0.3514, 0.3514, 0.3027, 0.3505, 0.2916, 0.3269, 0.3269, 0.3514, 0.3027, 0.3269, 0.3269, 0.3319, 0.3319, 0.357, 0.2057, 0.3505, 0.2084, 0.3588, 0.25, 0.357, 0.2057, 0.3588, 0.25, 0.3639, 0.2401, 0.3375, 0.1765, 0.3269, 0.1731, 0.3505, 0.2084, 0.3375, 0.1765, 0.3505, 0.2084, 0.357, 0.2057, 0.25, 0.1342, 0.25, 0.1412, 0.2916, 0.1495, 0.25, 0.1342, 0.2916, 0.1495, 0.2844, 0.141, 0.2156, 0.141, 0.2084, 0.1495, 0.25, 0.1412, 0.2156, 0.141, 0.25, 0.1412, 0.25, 0.1342, 0.143, 0.2057, 0.1495, 0.2084, 0.1731, 0.1731, 0.143, 0.2057, 0.1731, 0.1731, 0.1625, 0.1765, 0.1361, 0.2401, 0.1412, 0.25, 0.1495, 0.2084, 0.1361, 0.2401, 0.1495, 0.2084, 0.143, 0.2057, 0.2057, 0.357, 0.2084, 0.3505, 0.1731, 0.3269, 0.2057, 0.357, 0.1731, 0.3269, 0.1765, 0.3375, 0.2401, 0.3639, 0.25, 0.3588, 0.2084, 0.3505, 0.2401, 0.3639, 0.2084, 0.3505, 0.2057, 0.357, 0.2401, 0.3873, 0.25, 0.3964, 0.25, 0.3588, 0.2401, 0.3873, 0.25, 0.3588, 0.2401, 0.3639, 0.3027, 0.3514, 0.2916, 0.3505, 0.306, 0.3852, 0.3027, 0.3514, 0.306, 0.3852, 0.3117, 0.3731, 0.3731, 0.3117, 0.3852, 0.306, 0.3505, 0.2916, 0.3731, 0.3117, 0.3505, 0.2916, 0.3514, 0.3027, 0.3639, 0.2401, 0.3588, 0.25, 0.3964, 0.25, 0.3639, 0.2401, 0.3964, 0.25, 0.3873, 0.2401, 0.3541, 0.1599, 0.3535, 0.1465, 0.3269, 0.1731, 0.3541, 0.1599, 0.3269, 0.1731, 0.3375, 0.1765, 0.2844, 0.141, 0.2916, 0.1495, 0.306, 0.1148, 0.2844, 0.141, 0.306, 0.1148, 0.2934, 0.1193, 0.2066, 0.1193, 0.194, 0.1148, 0.2084, 0.1495, 0.2066, 0.1193, 0.2084, 0.1495, 0.2156, 0.141, 0.1625, 0.1765, 0.1731, 0.1731, 0.1465, 0.1465, 0.1625, 0.1765, 0.1465, 0.1465, 0.1459, 0.1599, 0.1127, 0.2401, 0.1036, 0.25, 0.1412, 0.25, 0.1127, 0.2401, 0.1412, 0.25, 0.1361, 0.2401, 0.1765, 0.3375, 0.1731, 0.3269, 0.1465, 0.3535, 0.1765, 0.3375, 0.1465, 0.3535, 0.1599, 0.3541, 0.3541, 0.1599, 0.3541, 0.1599, 0.3787, 0.1967, 0.3541, 0.1599, 0.3787, 0.1967, 0.3787, 0.1967, 0.143, 0.2057, 0.143, 0.2057, 0.1361, 0.2401, 0.143, 0.2057, 0.1361, 0.2401, 0.1361, 0.2401, 0.25, 0.1107, 0.25, 0.1107, 0.2934, 0.1193, 0.25, 0.1107, 0.2934, 0.1193, 0.2934, 0.1193, 0.1765, 0.3375, 0.1765, 0.3375, 0.2057, 0.357, 0.1765, 0.3375, 0.2057, 0.357, 0.2057, 0.357, 0.2066, 0.1193, 0.2066, 0.1193, 0.25, 0.1107, 0.2066, 0.1193, 0.25, 0.1107, 0.25, 0.1107, 0.2057, 0.357, 0.2057, 0.357, 0.2401, 0.3639, 0.2057, 0.357, 0.2401, 0.3639, 0.2401, 0.3639, 0.1213, 0.1967, 0.1213, 0.1967, 0.1459, 0.1599, 0.1213, 0.1967, 0.1459, 0.1599, 0.1459, 0.1599, 0.2401, 0.3639, 0.2401, 0.3639, 0.2401, 0.3873, 0.2401, 0.3639, 0.2401, 0.3873, 0.2401, 0.3873, 0.1127, 0.2401, 0.1127, 0.2401, 0.1213, 0.1967, 0.1127, 0.2401, 0.1213, 0.1967, 0.1213, 0.1967, 0.3117, 0.3731, 0.3117, 0.3731, 0.3027, 0.3514, 0.3117, 0.3731, 0.3027, 0.3514, 0.3027, 0.3514, 0.1967, 0.3787, 0.1967, 0.3787, 0.1599, 0.3541, 0.1967, 0.3787, 0.1599, 0.3541, 0.1599, 0.3541, 0.3514, 0.3027, 0.3514, 0.3027, 0.3731, 0.3117, 0.3514, 0.3027, 0.3731, 0.3117, 0.3731, 0.3117, 0.2401, 0.3873, 0.2401, 0.3873, 0.1967, 0.3787, 0.2401, 0.3873, 0.1967, 0.3787, 0.1967, 0.3787, 0.3873, 0.2401, 0.3873, 0.2401, 0.3639, 0.2401, 0.3873, 0.2401, 0.3639, 0.2401, 0.3639, 0.2401, 0.3027, 0.3514, 0.3027, 0.3514, 0.3319, 0.3319, 0.3027, 0.3514, 0.3319, 0.3319, 0.3319, 0.3319, 0.3375, 0.1765, 0.3375, 0.1765, 0.3541, 0.1599, 0.3375, 0.1765, 0.3541, 0.1599, 0.3541, 0.1599, 0.3319, 0.3319, 0.3319, 0.3319, 0.3514, 0.3027, 0.3319, 0.3319, 0.3514, 0.3027, 0.3514, 0.3027, 0.2934, 0.1193, 0.2934, 0.1193, 0.2844, 0.141, 0.2934, 0.1193, 0.2844, 0.141, 0.2844, 0.141, 0.3639, 0.2401, 0.3639, 0.2401, 0.357, 0.2057, 0.3639, 0.2401, 0.357, 0.2057, 0.357, 0.2057, 0.2156, 0.141, 0.2156, 0.141, 0.2066, 0.1193, 0.2156, 0.141, 0.2066, 0.1193, 0.2066, 0.1193, 0.357, 0.2057, 0.357, 0.2057, 0.3375, 0.1765, 0.357, 0.2057, 0.3375, 0.1765, 0.3375, 0.1765, 0.3485, 0.3485, 0.3485, 0.3485, 0.3117, 0.3731, 0.3485, 0.3485, 0.3117, 0.3731, 0.3117, 0.3731, 0.1459, 0.1599, 0.1459, 0.1599, 0.1625, 0.1765, 0.1459, 0.1599, 0.1625, 0.1765, 0.1625, 0.1765, 0.2844, 0.141, 0.2844, 0.141, 0.25, 0.1342, 0.2844, 0.141, 0.25, 0.1342, 0.25, 0.1342, 0.3731, 0.3117, 0.3731, 0.3117, 0.3485, 0.3485, 0.3731, 0.3117, 0.3485, 0.3485, 0.3485, 0.3485, 0.1361, 0.2401, 0.1361, 0.2401, 0.1127, 0.2401, 0.1361, 0.2401, 0.1127, 0.2401, 0.1127, 0.2401, 0.25, 0.1342, 0.25, 0.1342, 0.2156, 0.141, 0.25, 0.1342, 0.2156, 0.141, 0.2156, 0.141, 0.3787, 0.1967, 0.3787, 0.1967, 0.3873, 0.2401, 0.3787, 0.1967, 0.3873, 0.2401, 0.3873, 0.2401, 0.1599, 0.3541, 0.1599, 0.3541, 0.1765, 0.3375, 0.1599, 0.3541, 0.1765, 0.3375, 0.1765, 0.3375, 0.1625, 0.1765, 0.1625, 0.1765, 0.143, 0.2057, 0.1625, 0.1765, 0.143, 0.2057, 0.143, 0.2057, 1.0, 0.5, 0.9375, 0.5, 0.9375, 1.0, 1.0, 0.5, 0.9375, 1.0, 1.0, 1.0, 0.9375, 0.5, 0.875, 0.5, 0.875, 1.0, 0.9375, 0.5, 0.875, 1.0, 0.9375, 1.0, 0.875, 0.5, 0.8125, 0.5, 0.8125, 1.0, 0.875, 0.5, 0.8125, 1.0, 0.875, 1.0, 0.8125, 0.5, 0.75, 0.5, 0.75, 1.0, 0.8125, 0.5, 0.75, 1.0, 0.8125, 1.0, 0.75, 0.5, 0.6875, 0.5, 0.6875, 1.0, 0.75, 0.5, 0.6875, 1.0, 0.75, 1.0, 0.6875, 0.5, 0.625, 0.5, 0.625, 1.0, 0.6875, 0.5, 0.625, 1.0, 0.6875, 1.0, 0.625, 0.5, 0.5625, 0.5, 0.5625, 1.0, 0.625, 0.5, 0.5625, 1.0, 0.625, 1.0, 0.5625, 0.5, 0.5, 0.5, 0.5, 1.0, 0.5625, 0.5, 0.5, 1.0, 0.5625, 1.0, 0.5, 0.5, 0.4375, 0.5, 0.4375, 1.0, 0.5, 0.5, 0.4375, 1.0, 0.5, 1.0, 0.4375, 0.5, 0.375, 0.5, 0.375, 1.0, 0.4375, 0.5, 0.375, 1.0, 0.4375, 1.0, 0.375, 0.5, 0.3125, 0.5, 0.3125, 1.0, 0.375, 0.5, 0.3125, 1.0, 0.375, 1.0, 0.3125, 0.5, 0.25, 0.5, 0.25, 1.0, 0.3125, 0.5, 0.25, 1.0, 0.3125, 1.0, 0.25, 0.5, 0.1875, 0.5, 0.1875, 1.0, 0.25, 0.5, 0.1875, 1.0, 0.25, 1.0, 0.1875, 0.5, 0.125, 0.5, 0.125, 1.0, 0.1875, 0.5, 0.125, 1.0, 0.1875, 1.0, 0.125, 0.5, 0.0625, 0.5, 0.0625, 1.0, 0.125, 0.5, 0.0625, 1.0, 0.125, 1.0, 0.0625, 0.5, 0.0, 0.5, 0.0, 1.0, 0.0625, 0.5, 0.0, 1.0, 0.0625, 1.0, 0.8418, 0.4717, 0.75, 0.49, 0.6582, 0.4717, 0.6582, 0.4717, 0.5803, 0.4197, 0.5283, 0.3418, 0.5283, 0.3418, 0.51, 0.25, 0.5283, 0.1582, 0.5283, 0.1582, 0.5803, 0.08029, 0.6582, 0.02827, 0.6582, 0.02827, 0.75, 0.01, 0.8418, 0.02827, 0.8418, 0.02827, 0.9197, 0.08029, 0.9717, 0.1582, 0.9717, 0.1582, 0.99, 0.25, 0.9717, 0.3418, 0.9717, 0.3418, 0.9197, 0.4197, 0.8418, 0.4717, 0.8418, 0.4717, 0.6582, 0.4717, 0.5283, 0.3418, 0.5283, 0.3418, 0.5283, 0.1582, 0.6582, 0.02827, 0.6582, 0.02827, 0.8418, 0.02827, 0.9717, 0.1582, 0.9717, 0.1582, 0.9717, 0.3418, 0.8418, 0.4717, 0.8418, 0.4717, 0.5283, 0.3418, 0.6582, 0.02827, 0.6582, 0.02827, 0.9717, 0.1582, 0.8418, 0.4717, 0.25, 0.4689, 0.25, 0.49, 0.3418, 0.4717, 0.25, 0.4689, 0.3418, 0.4717, 0.3338, 0.4523, 0.3338, 0.4523, 0.3418, 0.4717, 0.4197, 0.4197, 0.3338, 0.4523, 0.4197, 0.4197, 0.4048, 0.4048, 0.4048, 0.4048, 0.4197, 0.4197, 0.4717, 0.3418, 0.4048, 0.4048, 0.4717, 0.3418, 0.4523, 0.3338, 0.4523, 0.3338, 0.4717, 0.3418, 0.49, 0.25, 0.4523, 0.3338, 0.49, 0.25, 0.4689, 0.25, 0.4689, 0.25, 0.49, 0.25, 0.4717, 0.1582, 0.4689, 0.25, 0.4717, 0.1582, 0.4523, 0.1662, 0.4523, 0.1662, 0.4717, 0.1582, 0.4197, 0.08029, 0.4523, 0.1662, 0.4197, 0.08029, 0.4048, 0.09518, 0.4048, 0.09518, 0.4197, 0.08029, 0.3418, 0.02827, 0.4048, 0.09518, 0.3418, 0.02827, 0.3338, 0.04772, 0.3338, 0.04772, 0.3418, 0.02827, 0.25, 0.01, 0.3338, 0.04772, 0.25, 0.01, 0.25, 0.03105, 0.25, 0.03105, 0.25, 0.01, 0.1582, 0.02827, 0.25, 0.03105, 0.1582, 0.02827, 0.1662, 0.04772, 0.1662, 0.04772, 0.1582, 0.02827, 0.08029, 0.08029, 0.1662, 0.04772, 0.08029, 0.08029, 0.09518, 0.09518, 0.09518, 0.09518, 0.08029, 0.08029, 0.02827, 0.1582, 0.09518, 0.09518, 0.02827, 0.1582, 0.04772, 0.1662, 0.04772, 0.1662, 0.02827, 0.1582, 0.01, 0.25, 0.04772, 0.1662, 0.01, 0.25, 0.03105, 0.25, 0.03105, 0.25, 0.01, 0.25, 0.02827, 0.3418, 0.03105, 0.25, 0.02827, 0.3418, 0.04772, 0.3338, 0.04772, 0.3338, 0.02827, 0.3418, 0.08029, 0.4197, 0.04772, 0.3338, 0.08029, 0.4197, 0.09518, 0.4048, 0.09518, 0.4048, 0.08029, 0.4197, 0.1582, 0.4717, 0.09518, 0.4048, 0.1582, 0.4717, 0.1662, 0.4523, 0.1662, 0.4523, 0.1582, 0.4717, 0.25, 0.49, 0.1662, 0.4523, 0.25, 0.49, 0.25, 0.4689, 0.1823, 0.4134, 0.1743, 0.4328, 0.25, 0.4479, 0.1823, 0.4134, 0.25, 0.4479, 0.25, 0.4268, 0.125, 0.375, 0.1101, 0.3899, 0.1743, 0.4328, 0.125, 0.375, 0.1743, 0.4328, 0.1823, 0.4134, 0.08662, 0.3177, 0.06717, 0.3257, 0.1101, 0.3899, 0.08662, 0.3177, 0.1101, 0.3899, 0.125, 0.375, 0.07316, 0.25, 0.05211, 0.25, 0.06717, 0.3257, 0.07316, 0.25, 0.06717, 0.3257, 0.08662, 0.3177, 0.08662, 0.1823, 0.06717, 0.1743, 0.05211, 0.25, 0.08662, 0.1823, 0.05211, 0.25, 0.07316, 0.25, 0.125, 0.125, 0.1101, 0.1101, 0.06717, 0.1743, 0.125, 0.125, 0.06717, 0.1743, 0.08662, 0.1823, 0.1823, 0.08662, 0.1743, 0.06717, 0.1101, 0.1101, 0.1823, 0.08662, 0.1101, 0.1101, 0.125, 0.125, 0.25, 0.07316, 0.25, 0.05211, 0.1743, 0.06717, 0.25, 0.07316, 0.1743, 0.06717, 0.1823, 0.08662, 0.3177, 0.08662, 0.3257, 0.06717, 0.25, 0.05211, 0.3177, 0.08662, 0.25, 0.05211, 0.25, 0.07316, 0.375, 0.125, 0.3899, 0.1101, 0.3257, 0.06717, 0.375, 0.125, 0.3257, 0.06717, 0.3177, 0.08662, 0.4134, 0.1823, 0.4328, 0.1743, 0.3899, 0.1101, 0.4134, 0.1823, 0.3899, 0.1101, 0.375, 0.125, 0.4268, 0.25, 0.4479, 0.25, 0.4328, 0.1743, 0.4268, 0.25, 0.4328, 0.1743, 0.4134, 0.1823, 0.4134, 0.3177, 0.4328, 0.3257, 0.4479, 0.25, 0.4134, 0.3177, 0.4479, 0.25, 0.4268, 0.25, 0.375, 0.375, 0.3899, 0.3899, 0.4328, 0.3257, 0.375, 0.375, 0.4328, 0.3257, 0.4134, 0.3177, 0.3177, 0.4134, 0.3257, 0.4328, 0.3899, 0.3899, 0.3177, 0.4134, 0.3899, 0.3899, 0.375, 0.375, 0.25, 0.4268, 0.25, 0.4479, 0.3257, 0.4328, 0.25, 0.4268, 0.3257, 0.4328, 0.3177, 0.4134, 0.25, 0.4058, 0.25, 0.4268, 0.3177, 0.4134, 0.25, 0.4058, 0.3177, 0.4134, 0.3096, 0.3939, 0.3096, 0.3939, 0.3177, 0.4134, 0.375, 0.375, 0.3096, 0.3939, 0.375, 0.375, 0.3602, 0.3602, 0.3602, 0.3602, 0.375, 0.375, 0.4134, 0.3177, 0.3602, 0.3602, 0.4134, 0.3177, 0.3939, 0.3096, 0.3939, 0.3096, 0.4134, 0.3177, 0.4268, 0.25, 0.3939, 0.3096, 0.4268, 0.25, 0.4058, 0.25, 0.4058, 0.25, 0.4268, 0.25, 0.4134, 0.1823, 0.4058, 0.25, 0.4134, 0.1823, 0.3939, 0.1904, 0.3939, 0.1904, 0.4134, 0.1823, 0.375, 0.125, 0.3939, 0.1904, 0.375, 0.125, 0.3602, 0.1398, 0.3602, 0.1398, 0.375, 0.125, 0.3177, 0.08662, 0.3602, 0.1398, 0.3177, 0.08662, 0.3096, 0.1061, 0.3096, 0.1061, 0.3177, 0.08662, 0.25, 0.07316, 0.3096, 0.1061, 0.25, 0.07316, 0.25, 0.09421, 0.25, 0.09421, 0.25, 0.07316, 0.1823, 0.08662, 0.25, 0.09421, 0.1823, 0.08662, 0.1904, 0.1061, 0.1904, 0.1061, 0.1823, 0.08662, 0.125, 0.125, 0.1904, 0.1061, 0.125, 0.125, 0.1398, 0.1398, 0.1398, 0.1398, 0.125, 0.125, 0.08662, 0.1823, 0.1398, 0.1398, 0.08662, 0.1823, 0.1061, 0.1904, 0.1061, 0.1904, 0.08662, 0.1823, 0.07316, 0.25, 0.1061, 0.1904, 0.07316, 0.25, 0.09421, 0.25, 0.09421, 0.25, 0.07316, 0.25, 0.08662, 0.3177, 0.09421, 0.25, 0.08662, 0.3177, 0.1061, 0.3096, 0.1061, 0.3096, 0.08662, 0.3177, 0.125, 0.375, 0.1061, 0.3096, 0.125, 0.375, 0.1398, 0.3602, 0.1398, 0.3602, 0.125, 0.375, 0.1823, 0.4134, 0.1398, 0.3602, 0.1823, 0.4134, 0.1904, 0.3939, 0.1904, 0.3939, 0.1823, 0.4134, 0.25, 0.4268, 0.1904, 0.3939, 0.25, 0.4268, 0.25, 0.4058, 0.1743, 0.4328, 0.1662, 0.4523, 0.25, 0.4689, 0.1743, 0.4328, 0.25, 0.4689, 0.25, 0.4479, 0.1101, 0.3899, 0.09518, 0.4048, 0.1662, 0.4523, 0.1101, 0.3899, 0.1662, 0.4523, 0.1743, 0.4328, 0.06717, 0.3257, 0.04772, 0.3338, 0.09518, 0.4048, 0.06717, 0.3257, 0.09518, 0.4048, 0.1101, 0.3899, 0.05211, 0.25, 0.03105, 0.25, 0.04772, 0.3338, 0.05211, 0.25, 0.04772, 0.3338, 0.06717, 0.3257, 0.06717, 0.1743, 0.04772, 0.1662, 0.03105, 0.25, 0.06717, 0.1743, 0.03105, 0.25, 0.05211, 0.25, 0.1101, 0.1101, 0.09518, 0.09518, 0.04772, 0.1662, 0.1101, 0.1101, 0.04772, 0.1662, 0.06717, 0.1743, 0.1743, 0.06717, 0.1662, 0.04772, 0.09518, 0.09518, 0.1743, 0.06717, 0.09518, 0.09518, 0.1101, 0.1101, 0.25, 0.05211, 0.25, 0.03105, 0.1662, 0.04772, 0.25, 0.05211, 0.1662, 0.04772, 0.1743, 0.06717, 0.3257, 0.06717, 0.3338, 0.04772, 0.25, 0.03105, 0.3257, 0.06717, 0.25, 0.03105, 0.25, 0.05211, 0.3899, 0.1101, 0.4048, 0.09518, 0.3338, 0.04772, 0.3899, 0.1101, 0.3338, 0.04772, 0.3257, 0.06717, 0.4328, 0.1743, 0.4523, 0.1662, 0.4048, 0.09518, 0.4328, 0.1743, 0.4048, 0.09518, 0.3899, 0.1101, 0.4479, 0.25, 0.4689, 0.25, 0.4523, 0.1662, 0.4479, 0.25, 0.4523, 0.1662, 0.4328, 0.1743, 0.4328, 0.3257, 0.4523, 0.3338, 0.4689, 0.25, 0.4328, 0.3257, 0.4689, 0.25, 0.4479, 0.25, 0.3899, 0.3899, 0.4048, 0.4048, 0.4523, 0.3338, 0.3899, 0.3899, 0.4523, 0.3338, 0.4328, 0.3257, 0.3257, 0.4328, 0.3338, 0.4523, 0.4048, 0.4048, 0.3257, 0.4328, 0.4048, 0.4048, 0.3899, 0.3899, 0.25, 0.4479, 0.25, 0.4689, 0.3338, 0.4523, 0.25, 0.4479, 0.3338, 0.4523, 0.3257, 0.4328, 0.3027, 0.3514, 0.3117, 0.3731, 0.3485, 0.3485, 0.3485, 0.3485, 0.3731, 0.3117, 0.3514, 0.3027, 0.3319, 0.3319, 0.3027, 0.3514, 0.3485, 0.3485, 0.3485, 0.3485, 0.3514, 0.3027, 0.3319, 0.3319, 0.3639, 0.2401, 0.3873, 0.2401, 0.3787, 0.1967, 0.3787, 0.1967, 0.3541, 0.1599, 0.3375, 0.1765, 0.357, 0.2057, 0.3639, 0.2401, 0.3787, 0.1967, 0.3787, 0.1967, 0.3375, 0.1765, 0.357, 0.2057, 0.2844, 0.141, 0.2934, 0.1193, 0.25, 0.1107, 0.25, 0.1107, 0.2066, 0.1193, 0.2156, 0.141, 0.25, 0.1342, 0.2844, 0.141, 0.25, 0.1107, 0.25, 0.1107, 0.2156, 0.141, 0.25, 0.1342, 0.1625, 0.1765, 0.1459, 0.1599, 0.1213, 0.1967, 0.1213, 0.1967, 0.1127, 0.2401, 0.1361, 0.2401, 0.143, 0.2057, 0.1625, 0.1765, 0.1213, 0.1967, 0.1213, 0.1967, 0.1361, 0.2401, 0.143, 0.2057, 0.1765, 0.3375, 0.1599, 0.3541, 0.1967, 0.3787, 0.1967, 0.3787, 0.2401, 0.3873, 0.2401, 0.3639, 0.2057, 0.357, 0.1765, 0.3375, 0.1967, 0.3787, 0.1967, 0.3787, 0.2401, 0.3639, 0.2057, 0.357])
me_cube_002.materials.append(mat_material_003)
me_cube_002.use_remesh_fix_poles = True
me_cube_002.use_remesh_preserve_attributes = False
me_cube_002.update()
me_cube_002.normals_split_custom_set([tuple(v) for v in zip(*[iter([-0.7483, -0.2539, -0.6129, -0.4636, -0.3391, -0.8186, -0.4636, -2.637e-06, -0.886, -0.7483, -0.2539, -0.6129, -0.4636, -2.637e-06, -0.886, -0.7483, 6.141e-07, -0.6634, -0.9116, 0.4111, 7.268e-07, -0.9116, 0.4111, -2.091e-06, -0.9116, 0.3798, -0.1573, -0.9116, 0.4111, 7.268e-07, -0.9116, 0.3798, -0.1573, -0.9116, 0.3798, -0.1573, -0.9116, 0.3798, -0.1573, -0.9116, 0.3798, -0.1573, -0.9116, 0.2907, -0.2907, -0.9116, 0.3798, -0.1573, -0.9116, 0.2907, -0.2907, -0.9116, 0.2907, -0.2907, -0.9116, 0.2907, -0.2907, -0.9116, 0.2907, -0.2907, -0.9116, 0.1573, -0.3798, -0.9116, 0.2907, -0.2907, -0.9116, 0.1573, -0.3798, -0.9116, 0.1573, -0.3798, -0.9116, 0.1573, -0.3798, -0.9116, 0.1573, -0.3798, -0.9116, -1.619e-06, -0.4111, -0.9116, 0.1573, -0.3798, -0.9116, -1.619e-06, -0.4111, -0.9116, 1.355e-06, -0.4111, -0.9116, 1.355e-06, -0.4111, -0.9116, -1.619e-06, -0.4111, -0.9116, -0.1573, -0.3798, -0.9116, 1.355e-06, -0.4111, -0.9116, -0.1573, -0.3798, -0.9116, -0.1573, -0.3798, -0.9116, -0.1573, -0.3798, -0.9116, -0.1573, -0.3798, -0.9116, -0.2907, -0.2907, -0.9116, -0.1573, -0.3798, -0.9116, -0.2907, -0.2907, -0.9116, -0.2907, -0.2907, -0.9116, -0.2907, -0.2907, -0.9116, -0.2907, -0.2907, -0.9116, -0.3798, -0.1573, -0.9116, -0.2907, -0.2907, -0.9116, -0.3798, -0.1573, -0.9116, -0.3798, -0.1573, -0.9116, -0.3798, -0.1573, -0.9116, -0.3798, -0.1573, -0.9116, -0.4111, 1.705e-06, -0.9116, -0.3798, -0.1573, -0.9116, -0.4111, 1.705e-06, -0.9116, -0.4111, -1.269e-06, -0.9116, -0.4111, -1.269e-06, -0.9116, -0.4111, 1.705e-06, -0.9116, -0.3798, 0.1573, -0.9116, -0.4111, -1.269e-06, -0.9116, -0.3798, 0.1573, -0.9116, -0.3798, 0.1573, -0.9116, -0.3798, 0.1573, -0.9116, -0.3798, 0.1573, -0.9116, -0.2907, 0.2907, -0.9116, -0.3798, 0.1573, -0.9116, -0.2907, 0.2907, -0.9116, -0.2907, 0.2907, -0.9116, -0.2907, 0.2907, -0.9116, -0.2907, 0.2907, -0.9116, -0.1573, 0.3798, -0.9116, -0.2907, 0.2907, -0.9116, -0.1573, 0.3798, -0.9116, -0.1573, 0.3798, -0.9116, -0.1573, 0.3798, -0.9116, -0.1573, 0.3798, -0.9116, 2.198e-06, 0.4111, -0.9116, -0.1573, 0.3798, -0.9116, 2.198e-06, 0.4111, -0.9116, -6.228e-07, 0.4111, -0.9116, -6.228e-07, 0.4111, -0.9116, 2.198e-06, 0.4111, -0.9116, 0.1573, 0.3798, -0.9116, -6.228e-07, 0.4111, -0.9116, 0.1573, 0.3798, -0.9116, 0.1573, 0.3798, -0.9116, 0.1573, 0.3798, -0.9116, 0.1573, 0.3798, -0.9116, 0.2907, 0.2907, -0.9116, 0.1573, 0.3798, -0.9116, 0.2907, 0.2907, -0.9116, 0.2907, 0.2907, -0.9116, 0.2907, 0.2907, -0.9116, 0.2907, 0.2907, -0.9116, 0.3798, 0.1573, -0.9116, 0.2907, 0.2907, -0.9116, 0.3798, 0.1573, -0.9116, 0.3798, 0.1573, -0.9116, 0.3798, 0.1573, -0.9116, 0.3798, 0.1573, -0.9116, 0.4111, -2.091e-06, -0.9116, 0.3798, 0.1573, -0.9116, 0.4111, -2.091e-06, -0.9116, 0.4111, 7.268e-07, -1.0, 0.0, 0.0, -1.0, 0.0, 0.0, -1.0, 0.0, 0.0, -1.0, 0.0, 0.0, -1.0, 0.0, 0.0, -1.0, 0.0, 0.0, -1.0, -1.14e-08, 0.0, -1.0, -1.14e-08, 0.0, -1.0, -1.14e-08, 0.0, -1.0, 0.0, 0.0, -1.0, 0.0, 0.0, -1.0, 0.0, 0.0, -1.0, -2.28e-08, 0.0, -1.0, -2.28e-08, 0.0, -1.0, -2.28e-08, 0.0, -1.0, 5.7e-09, 0.0, -1.0, 5.7e-09, 0.0, -1.0, 5.7e-09, 0.0, -1.0, 1.14e-08, 0.0, -1.0, 1.14e-08, 0.0, -1.0, 1.14e-08, 0.0, -1.0, 2.28e-08, 0.0, -1.0, 2.28e-08, 0.0, -1.0, 2.28e-08, 0.0, -1.0, 6.414e-09, 0.0, -1.0, 6.414e-09, 0.0, -1.0, 6.414e-09, 0.0, -1.0, 0.0, 0.0, -1.0, 0.0, 0.0, -1.0, 0.0, 0.0, -1.0, 3.207e-09, 0.0, -1.0, 3.207e-09, 0.0, -1.0, 3.207e-09, 0.0, -1.0, -1.283e-08, 0.0, -1.0, -1.283e-08, 0.0, -1.0, -1.283e-08, 0.0, -1.0, -1.328e-09, 0.0, -1.0, -1.328e-09, 0.0, -1.0, -1.328e-09, 0.0, -1.0, 1.328e-09, 0.0, -1.0, 1.328e-09, 0.0, -1.0, 1.328e-09, 0.0, -0.7483, 0.4691, 0.4691, -0.4636, 0.6265, 0.6265, -0.4636, 0.3391, 0.8186, -0.7483, 0.4691, 0.4691, -0.4636, 0.3391, 0.8186, -0.7483, 0.2539, 0.6129, -0.7483, -0.4691, -0.4691, -0.4636, -0.6265, -0.6265, -0.4636, -0.3391, -0.8186, -0.7483, -0.4691, -0.4691, -0.4636, -0.3391, -0.8186, -0.7483, -0.2539, -0.6129, -0.7483, 0.6129, 0.2539, -0.4636, 0.8186, 0.3391, -0.4636, 0.6265, 0.6265, -0.7483, 0.6129, 0.2539, -0.4636, 0.6265, 0.6265, -0.7483, 0.4691, 0.4691, -0.7483, -0.6129, -0.2539, -0.4636, -0.8186, -0.3391, -0.4636, -0.6265, -0.6265, -0.7483, -0.6129, -0.2539, -0.4636, -0.6265, -0.6265, -0.7483, -0.4691, -0.4691, -0.7483, 0.6634, 1.408e-06, -0.4636, 0.886, -1.163e-06, -0.4636, 0.8186, 0.3391, -0.7483, 0.6634, 1.408e-06, -0.4636, 0.8186, 0.3391, -0.7483, 0.6129, 0.2539, -0.7483, -0.6129, 0.2539, -0.4636, -0.8186, 0.3391, -0.4636, -0.886, 2.65e-06, -0.7483, -0.6129, 0.2539, -0.4636, -0.886, 2.65e-06, -0.7483, -0.6634, -7.553e-07, -0.7483, -0.6634, -7.553e-07, -0.4636, -0.886, 2.65e-06, -0.4636, -0.8186, -0.3391, -0.7483, -0.6634, -7.553e-07, -0.4636, -0.8186, -0.3391, -0.7483, -0.6129, -0.2539, -0.7483, 0.6129, -0.2539, -0.4636, 0.8186, -0.3391, -0.4636, 0.886, -1.163e-06, -0.7483, 0.6129, -0.2539, -0.4636, 0.886, -1.163e-06, -0.7483, 0.6634, 1.408e-06, -0.7483, -0.4691, 0.4691, -0.4636, -0.6265, 0.6265, -0.4636, -0.8186, 0.3391, -0.7483, -0.4691, 0.4691, -0.4636, -0.8186, 0.3391, -0.7483, -0.6129, 0.2539, -0.7483, 0.4691, -0.4691, -0.4636, 0.6265, -0.6265, -0.4636, 0.8186, -0.3391, -0.7483, 0.4691, -0.4691, -0.4636, 0.8186, -0.3391, -0.7483, 0.6129, -0.2539, -0.7483, -0.2539, 0.6129, -0.4636, -0.3391, 0.8186, -0.4636, -0.6265, 0.6265, -0.7483, -0.2539, 0.6129, -0.4636, -0.6265, 0.6265, -0.7483, -0.4691, 0.4691, -0.7483, 0.2539, -0.6129, -0.4636, 0.3391, -0.8186, -0.4636, 0.6265, -0.6265, -0.7483, 0.2539, -0.6129, -0.4636, 0.6265, -0.6265, -0.7483, 0.4691, -0.4691, -0.7483, -1.393e-06, 0.6634, -0.4636, 2.036e-06, 0.886, -0.4636, -0.3391, 0.8186, -0.7483, -1.393e-06, 0.6634, -0.4636, -0.3391, 0.8186, -0.7483, -0.2539, 0.6129, -0.7483, 6.141e-07, -0.6634, -0.4636, -2.637e-06, -0.886, -0.4636, 0.3391, -0.8186, -0.7483, 6.141e-07, -0.6634, -0.4636, 0.3391, -0.8186, -0.7483, 0.2539, -0.6129, -0.7483, 0.2539, 0.6129, -0.4636, 0.3391, 0.8186, -0.4636, 2.036e-06, 0.886, -0.7483, 0.2539, 0.6129, -0.4636, 2.036e-06, 0.886, -0.7483, -1.393e-06, 0.6634, -0.7483, -0.6129, -0.2539, -0.9116, -0.3798, -0.1573, -0.9116, -0.4111, 1.786e-06, -0.7483, -0.6129, -0.2539, -0.9116, -0.4111, 1.786e-06, -0.7483, -0.6634, -7.553e-07, -0.7483, -0.4691, -0.4691, -0.9116, -0.2907, -0.2907, -0.9116, -0.3798, -0.1573, -0.7483, -0.4691, -0.4691, -0.9116, -0.3798, -0.1573, -0.7483, -0.6129, -0.2539, -0.7483, -0.2539, -0.6129, -0.9116, -0.1573, -0.3798, -0.9116, -0.2907, -0.2907, -0.7483, -0.2539, -0.6129, -0.9116, -0.2907, -0.2907, -0.7483, -0.4691, -0.4691, -0.7483, 6.141e-07, -0.6634, -0.9116, -1.882e-06, -0.4111, -0.9116, -0.1573, -0.3798, -0.7483, 6.141e-07, -0.6634, -0.9116, -0.1573, -0.3798, -0.7483, -0.2539, -0.6129, -0.7483, 0.2539, -0.6129, -0.9116, 0.1573, -0.3798, -0.9116, -1.882e-06, -0.4111, -0.7483, 0.2539, -0.6129, -0.9116, -1.882e-06, -0.4111, -0.7483, 6.141e-07, -0.6634, -0.7483, 0.4691, -0.4691, -0.9116, 0.2907, -0.2907, -0.9116, 0.1573, -0.3798, -0.7483, 0.4691, -0.4691, -0.9116, 0.1573, -0.3798, -0.7483, 0.2539, -0.6129, -0.7483, 0.6129, -0.2539, -0.9116, 0.3798, -0.1573, -0.9116, 0.2907, -0.2907, -0.7483, 0.6129, -0.2539, -0.9116, 0.2907, -0.2907, -0.7483, 0.4691, -0.4691, -0.7483, 0.6634, 1.408e-06, -0.9116, 0.4111, -1.799e-06, -0.9116, 0.3798, -0.1573, -0.7483, 0.6634, 1.408e-06, -0.9116, 0.3798, -0.1573, -0.7483, 0.6129, -0.2539, -0.7483, 0.6129, 0.2539, -0.9116, 0.3798, 0.1573, -0.9116, 0.4111, -1.799e-06, -0.7483, 0.6129, 0.2539, -0.9116, 0.4111, -1.799e-06, -0.7483, 0.6634, 1.408e-06, -0.7483, 0.4691, 0.4691, -0.9116, 0.2907, 0.2907, -0.9116, 0.3798, 0.1573, -0.7483, 0.4691, 0.4691, -0.9116, 0.3798, 0.1573, -0.7483, 0.6129, 0.2539, -0.7483, 0.2539, 0.6129, -0.9116, 0.1573, 0.3798, -0.9116, 0.2907, 0.2907, -0.7483, 0.2539, 0.6129, -0.9116, 0.2907, 0.2907, -0.7483, 0.4691, 0.4691, -0.7483, -1.393e-06, 0.6634, -0.9116, 1.352e-06, 0.4111, -0.9116, 0.1573, 0.3798, -0.7483, -1.393e-06, 0.6634, -0.9116, 0.1573, 0.3798, -0.7483, 0.2539, 0.6129, -0.7483, -0.2539, 0.6129, -0.9116, -0.1573, 0.3798, -0.9116, 1.352e-06, 0.4111, -0.7483, -0.2539, 0.6129, -0.9116, 1.352e-06, 0.4111, -0.7483, -1.393e-06, 0.6634, -0.7483, -0.4691, 0.4691, -0.9116, -0.2907, 0.2907, -0.9116, -0.1573, 0.3798, -0.7483, -0.4691, 0.4691, -0.9116, -0.1573, 0.3798, -0.7483, -0.2539, 0.6129, -0.7483, -0.6129, 0.2539, -0.9116, -0.3798, 0.1573, -0.9116, -0.2907, 0.2907, -0.7483, -0.6129, 0.2539, -0.9116, -0.2907, 0.2907, -0.7483, -0.4691, 0.4691, -0.7483, -0.6634, -7.553e-07, -0.9116, -0.4111, 1.786e-06, -0.9116, -0.3798, 0.1573, -0.7483, -0.6634, -7.553e-07, -0.9116, -0.3798, 0.1573, -0.7483, -0.6129, 0.2539, -0.9221, 0.3869, 0.0004006, -0.8017, 0.5977, -6.951e-05, -0.8017, 0.5523, -0.2287, -0.9221, 0.3869, 0.0004006, -0.8017, 0.5523, -0.2287, -0.9221, 0.3573, -0.1485, -0.9221, 0.1484, -0.3573, -0.8017, 0.2287, -0.5523, -0.8017, 6.748e-05, -0.5978, -0.9221, 0.1484, -0.3573, -0.8017, 6.748e-05, -0.5978, -0.9221, -0.0004393, -0.387, -0.9221, -0.2733, -0.2739, -0.8017, -0.4227, -0.4227, -0.8017, -0.5522, -0.2288, -0.9221, -0.2733, -0.2739, -0.8017, -0.5522, -0.2288, -0.9221, -0.3577, -0.1477, -0.9221, -0.3576, 0.1477, -0.8017, -0.5522, 0.2288, -0.8017, -0.4227, 0.4226, -0.9221, -0.3576, 0.1477, -0.8017, -0.4227, 0.4226, -0.9221, -0.2734, 0.274, -0.922, -0.0004665, 0.3871, -0.8017, 7.023e-05, 0.5977, -0.8029, 0.2281, 0.5508, -0.922, -0.0004665, 0.3871, -0.8029, 0.2281, 0.5508, -0.9224, 0.1478, 0.3567, -0.9224, 0.1478, 0.3567, -0.8029, 0.2281, 0.5508, -0.8017, 0.4226, 0.4227, -0.9224, 0.1478, 0.3567, -0.8017, 0.4226, 0.4227, -0.9221, 0.2739, 0.2732, -0.9997, -0.02625, -2.464e-07, -0.9221, 0.3869, 0.0004006, -0.9221, 0.3573, -0.1485, -0.9997, -0.02625, -2.464e-07, -0.9221, 0.3573, -0.1485, -0.9997, -0.02425, 0.01004, -0.9997, -0.02425, 0.01004, -0.9221, 0.3573, -0.1485, -0.9207, 0.276, -0.276, -0.9997, -0.02425, 0.01004, -0.9207, 0.276, -0.276, -0.9997, -0.01856, 0.01856, -0.9997, -0.01856, 0.01856, -0.9207, 0.276, -0.276, -0.9221, 0.1484, -0.3573, -0.9997, -0.01856, 0.01856, -0.9221, 0.1484, -0.3573, -0.9997, -0.01005, 0.02425, -0.9997, -0.01005, 0.02425, -0.9221, 0.1484, -0.3573, -0.9221, -0.0004393, -0.387, -0.9997, -0.01005, 0.02425, -0.9221, -0.0004393, -0.387, -0.9997, -3.286e-07, 0.02625, -0.9997, -3.286e-07, 0.02625, -0.9221, -0.0004393, -0.387, -0.9207, -0.1494, -0.3606, -0.9997, -3.286e-07, 0.02625, -0.9207, -0.1494, -0.3606, -0.9997, 0.01004, 0.02425, -0.9997, 0.01004, 0.02425, -0.9207, -0.1494, -0.3606, -0.9221, -0.2733, -0.2739, -0.9997, 0.01004, 0.02425, -0.9221, -0.2733, -0.2739, -0.9997, 0.01856, 0.01856, -0.9997, 0.01856, 0.01856, -0.9221, -0.2733, -0.2739, -0.9221, -0.3577, -0.1477, -0.9997, 0.01856, 0.01856, -0.9221, -0.3577, -0.1477, -0.9997, 0.02425, 0.01004, -0.9997, 0.02425, 0.01004, -0.9221, -0.3577, -0.1477, -0.9207, -0.3903, 6.619e-06, -0.9997, 0.02425, 0.01004, -0.9207, -0.3903, 6.619e-06, -0.9997, 0.02625, 5.433e-07, -0.9997, 0.02625, 5.433e-07, -0.9207, -0.3903, 6.619e-06, -0.9221, -0.3576, 0.1477, -0.9997, 0.02625, 5.433e-07, -0.9221, -0.3576, 0.1477, -0.9997, 0.02425, -0.01004, -0.9997, 0.02425, -0.01004, -0.9221, -0.3576, 0.1477, -0.9221, -0.2734, 0.274, -0.9997, 0.02425, -0.01004, -0.9221, -0.2734, 0.274, -0.9997, 0.01856, -0.01856, -0.9997, 0.01856, -0.01856, -0.9221, -0.2734, 0.274, -0.9207, -0.1494, 0.3606, -0.9997, 0.01856, -0.01856, -0.9207, -0.1494, 0.3606, -0.9997, 0.01004, -0.02425, -0.9997, 0.01004, -0.02425, -0.9207, -0.1494, 0.3606, -0.922, -0.0004665, 0.3871, -0.9997, 0.01004, -0.02425, -0.922, -0.0004665, 0.3871, -0.9997, 3.14e-07, -0.02625, -0.9997, 3.14e-07, -0.02625, -0.922, -0.0004665, 0.3871, -0.9224, 0.1478, 0.3567, -0.9997, 3.14e-07, -0.02625, -0.9224, 0.1478, 0.3567, -0.9997, -0.01004, -0.02425, -0.9997, -0.01004, -0.02425, -0.9224, 0.1478, 0.3567, -0.9221, 0.2739, 0.2732, -0.9997, -0.01004, -0.02425, -0.9221, 0.2739, 0.2732, -0.9997, -0.01856, -0.01856, -0.9997, -0.01856, -0.01856, -0.9221, 0.2739, 0.2732, -0.9207, 0.3606, 0.1493, -0.9997, -0.01856, -0.01856, -0.9207, 0.3606, 0.1493, -0.9997, -0.02425, -0.01004, -0.9997, -0.02425, -0.01004, -0.9207, 0.3606, 0.1493, -0.9221, 0.3869, 0.0004006, -0.9997, -0.02425, -0.01004, -0.9221, 0.3869, 0.0004006, -0.9997, -0.02625, -2.464e-07, -0.9841, -0.1641, -0.06798, -0.9997, -0.02425, -0.01004, -0.9997, -0.02625, -2.464e-07, -0.9841, -0.1641, -0.06798, -0.9997, -0.02625, -2.464e-07, -0.9841, -0.1776, 3.059e-07, -0.9841, -0.1256, -0.1256, -0.9997, -0.01856, -0.01856, -0.9997, -0.02425, -0.01004, -0.9841, -0.1256, -0.1256, -0.9997, -0.02425, -0.01004, -0.9841, -0.1641, -0.06798, -0.9841, -0.06798, -0.1641, -0.9997, -0.01004, -0.02425, -0.9997, -0.01856, -0.01856, -0.9841, -0.06798, -0.1641, -0.9997, -0.01856, -0.01856, -0.9841, -0.1256, -0.1256, -0.9841, -4.464e-07, -0.1776, -0.9997, 3.14e-07, -0.02625, -0.9997, -0.01004, -0.02425, -0.9841, -4.464e-07, -0.1776, -0.9997, -0.01004, -0.02425, -0.9841, -0.06798, -0.1641, -0.9841, 0.06798, -0.1641, -0.9997, 0.01004, -0.02425, -0.9997, 3.14e-07, -0.02625, -0.9841, 0.06798, -0.1641, -0.9997, 3.14e-07, -0.02625, -0.9841, -4.464e-07, -0.1776, -0.9841, 0.1256, -0.1256, -0.9997, 0.01856, -0.01856, -0.9997, 0.01004, -0.02425, -0.9841, 0.1256, -0.1256, -0.9997, 0.01004, -0.02425, -0.9841, 0.06798, -0.1641, -0.9841, 0.1641, -0.06798, -0.9997, 0.02425, -0.01004, -0.9997, 0.01856, -0.01856, -0.9841, 0.1641, -0.06798, -0.9997, 0.01856, -0.01856, -0.9841, 0.1256, -0.1256, -0.9841, 0.1776, 2.715e-07, -0.9997, 0.02625, 5.433e-07, -0.9997, 0.02425, -0.01004, -0.9841, 0.1776, 2.715e-07, -0.9997, 0.02425, -0.01004, -0.9841, 0.1641, -0.06798, -0.9841, 0.1641, 0.06798, -0.9997, 0.02425, 0.01004, -0.9997, 0.02625, 5.433e-07, -0.9841, 0.1641, 0.06798, -0.9997, 0.02625, 5.433e-07, -0.9841, 0.1776, 2.715e-07, -0.9841, 0.1256, 0.1256, -0.9997, 0.01856, 0.01856, -0.9997, 0.02425, 0.01004, -0.9841, 0.1256, 0.1256, -0.9997, 0.02425, 0.01004, -0.9841, 0.1641, 0.06798, -0.9841, 0.06798, 0.1641, -0.9997, 0.01004, 0.02425, -0.9997, 0.01856, 0.01856, -0.9841, 0.06798, 0.1641, -0.9997, 0.01856, 0.01856, -0.9841, 0.1256, 0.1256, -0.9841, 1.347e-07, 0.1776, -0.9997, -3.286e-07, 0.02625, -0.9997, 0.01004, 0.02425, -0.9841, 1.347e-07, 0.1776, -0.9997, 0.01004, 0.02425, -0.9841, 0.06798, 0.1641, -0.9841, -0.06798, 0.1641, -0.9997, -0.01005, 0.02425, -0.9997, -3.286e-07, 0.02625, -0.9841, -0.06798, 0.1641, -0.9997, -3.286e-07, 0.02625, -0.9841, 1.347e-07, 0.1776, -0.9841, -0.1256, 0.1256, -0.9997, -0.01856, 0.01856, -0.9997, -0.01005, 0.02425, -0.9841, -0.1256, 0.1256, -0.9997, -0.01005, 0.02425, -0.9841, -0.06798, 0.1641, -0.9841, -0.1641, 0.06798, -0.9997, -0.02425, 0.01004, -0.9997, -0.01856, 0.01856, -0.9841, -0.1641, 0.06798, -0.9997, -0.01856, 0.01856, -0.9841, -0.1256, 0.1256, -0.9841, -0.1776, 3.059e-07, -0.9997, -0.02625, -2.464e-07, -0.9997, -0.02425, 0.01004, -0.9841, -0.1776, 3.059e-07, -0.9997, -0.02425, 0.01004, -0.9841, -0.1641, 0.06798, -0.7477, -0.664, 2.276e-07, -0.7477, -0.664, -2.171e-06, -0.7477, -0.6134, 0.2541, -0.7477, -0.664, 2.276e-07, -0.7477, -0.6134, 0.2541, -0.7477, -0.6134, 0.2541, -0.7477, -0.6134, 0.2541, -0.7477, -0.6134, 0.2541, -0.7477, -0.4695, 0.4695, -0.7477, -0.6134, 0.2541, -0.7477, -0.4695, 0.4695, -0.7477, -0.4695, 0.4695, -0.7477, -0.4695, 0.4695, -0.7477, -0.4695, 0.4695, -0.7477, -0.2541, 0.6134, -0.7477, -0.4695, 0.4695, -0.7477, -0.2541, 0.6134, -0.7477, -0.2541, 0.6134, -0.7477, -0.2541, 0.6134, -0.7477, -0.2541, 0.6134, -0.7477, -2.424e-06, 0.664, -0.7477, -0.2541, 0.6134, -0.7477, -2.424e-06, 0.664, -0.7477, 3.589e-07, 0.664, -0.7477, 3.589e-07, 0.664, -0.7477, -2.424e-06, 0.664, -0.7477, 0.2541, 0.6134, -0.7477, 3.589e-07, 0.664, -0.7477, 0.2541, 0.6134, -0.7477, 0.2541, 0.6134, -0.7477, 0.2541, 0.6134, -0.7477, 0.2541, 0.6134, -0.7477, 0.4695, 0.4695, -0.7477, 0.2541, 0.6134, -0.7477, 0.4695, 0.4695, -0.7477, 0.4695, 0.4695, -0.7477, 0.4695, 0.4695, -0.7477, 0.4695, 0.4695, -0.7477, 0.6134, 0.2541, -0.7477, 0.4695, 0.4695, -0.7477, 0.6134, 0.2541, -0.7477, 0.6134, 0.2541, -0.7477, 0.6134, 0.2541, -0.7477, 0.6134, 0.2541, -0.7477, 0.664, 3.094e-06, -0.7477, 0.6134, 0.2541, -0.7477, 0.664, 3.094e-06, -0.7477, 0.664, 4.398e-07, -0.7477, 0.664, 4.398e-07, -0.7477, 0.664, 3.094e-06, -0.7477, 0.6134, -0.2541, -0.7477, 0.664, 4.398e-07, -0.7477, 0.6134, -0.2541, -0.7477, 0.6134, -0.2541, -0.7477, 0.6134, -0.2541, -0.7477, 0.6134, -0.2541, -0.7477, 0.4695, -0.4695, -0.7477, 0.6134, -0.2541, -0.7477, 0.4695, -0.4695, -0.7477, 0.4695, -0.4695, -0.7477, 0.4695, -0.4695, -0.7477, 0.4695, -0.4695, -0.7477, 0.2541, -0.6134, -0.7477, 0.4695, -0.4695, -0.7477, 0.2541, -0.6134, -0.7477, 0.2541, -0.6134, -0.7477, 0.2541, -0.6134, -0.7477, 0.2541, -0.6134, -0.7477, 1.353e-06, -0.664, -0.7477, 0.2541, -0.6134, -0.7477, 1.353e-06, -0.664, -0.7477, -1.481e-06, -0.664, -0.7477, -1.481e-06, -0.664, -0.7477, 1.353e-06, -0.664, -0.7477, -0.2541, -0.6134, -0.7477, -1.481e-06, -0.664, -0.7477, -0.2541, -0.6134, -0.7477, -0.2541, -0.6134, -0.7477, -0.2541, -0.6134, -0.7477, -0.2541, -0.6134, -0.7477, -0.4695, -0.4695, -0.7477, -0.2541, -0.6134, -0.7477, -0.4695, -0.4695, -0.7477, -0.4695, -0.4695, -0.7477, -0.4695, -0.4695, -0.7477, -0.4695, -0.4695, -0.7477, -0.6134, -0.2541, -0.7477, -0.4695, -0.4695, -0.7477, -0.6134, -0.2541, -0.7477, -0.6134, -0.2541, -0.7477, -0.6134, -0.2541, -0.7477, -0.6134, -0.2541, -0.7477, -0.664, -2.171e-06, -0.7477, -0.6134, -0.2541, -0.7477, -0.664, -2.171e-06, -0.7477, -0.664, 2.276e-07, -0.7947, 0.5052, -0.3366, -0.8017, 0.5523, -0.2287, -0.798, 0.4261, -0.4262, -0.7947, 0.5052, -0.3366, -0.798, 0.4261, -0.4262, -0.798, 0.4262, -0.4262, -0.798, 0.4262, -0.4262, -0.798, 0.4261, -0.4262, -0.8017, 0.2287, -0.5523, -0.798, 0.4262, -0.4262, -0.8017, 0.2287, -0.5523, -0.7947, 0.3366, -0.5052, -0.7947, -0.1176, -0.5955, -0.8017, 6.748e-05, -0.5978, -0.798, -0.2306, -0.5568, -0.7947, -0.1176, -0.5955, -0.798, -0.2306, -0.5568, -0.798, -0.2306, -0.5568, -0.798, -0.2306, -0.5568, -0.798, -0.2306, -0.5568, -0.8017, -0.4227, -0.4227, -0.798, -0.2306, -0.5568, -0.8017, -0.4227, -0.4227, -0.7947, -0.3379, -0.5043, -0.7947, -0.5952, -0.1192, -0.8017, -0.5522, -0.2288, -0.798, -0.6027, 3.468e-06, -0.7947, -0.5952, -0.1192, -0.798, -0.6027, 3.468e-06, -0.798, -0.6027, -2.999e-06, -0.798, -0.6027, -2.999e-06, -0.798, -0.6027, 3.468e-06, -0.8017, -0.5522, 0.2288, -0.798, -0.6027, -2.999e-06, -0.8017, -0.5522, 0.2288, -0.7947, -0.5952, 0.1192, -0.7947, -0.3379, 0.5043, -0.8017, -0.4227, 0.4226, -0.798, -0.2306, 0.5568, -0.7947, -0.3379, 0.5043, -0.798, -0.2306, 0.5568, -0.798, -0.2306, 0.5568, -0.798, -0.2306, 0.5568, -0.798, -0.2306, 0.5568, -0.8017, 7.023e-05, 0.5977, -0.798, -0.2306, 0.5568, -0.8017, 7.023e-05, 0.5977, -0.7947, -0.1176, 0.5955, -0.7947, 0.5043, 0.3379, -0.8017, 0.4226, 0.4227, -0.798, 0.5568, 0.2306, -0.7947, 0.5043, 0.3379, -0.798, 0.5568, 0.2306, -0.798, 0.5568, 0.2306, -0.798, 0.5568, 0.2306, -0.798, 0.5568, 0.2306, -0.8017, 0.5977, -6.951e-05, -0.798, 0.5568, 0.2306, -0.8017, 0.5977, -6.951e-05, -0.7947, 0.5955, 0.1176, -0.7978, 0.4263, -0.4263, -0.9207, 0.276, -0.276, -0.9221, 0.3573, -0.1485, -0.7978, 0.4263, -0.4263, -0.9221, 0.3573, -0.1485, -0.7947, 0.5041, -0.3381, -0.7947, 0.3381, -0.5041, -0.9221, 0.1484, -0.3573, -0.9207, 0.276, -0.276, -0.7947, 0.3381, -0.5041, -0.9207, 0.276, -0.276, -0.7978, 0.4263, -0.4263, -0.7978, -0.2307, -0.557, -0.9207, -0.1494, -0.3606, -0.9221, -0.0004393, -0.387, -0.7978, -0.2307, -0.557, -0.9221, -0.0004393, -0.387, -0.7947, -0.1195, -0.5951, -0.7947, -0.3363, -0.5053, -0.9221, -0.2733, -0.2739, -0.9207, -0.1494, -0.3606, -0.7947, -0.3363, -0.5053, -0.9207, -0.1494, -0.3606, -0.7978, -0.2307, -0.557, -0.7978, -0.6029, 9.434e-06, -0.9207, -0.3903, 6.619e-06, -0.9221, -0.3577, -0.1477, -0.7978, -0.6029, 9.434e-06, -0.9221, -0.3577, -0.1477, -0.7947, -0.5955, -0.1173, -0.7947, -0.5955, 0.1173, -0.9221, -0.3576, 0.1477, -0.9207, -0.3903, 6.619e-06, -0.7947, -0.5955, 0.1173, -0.9207, -0.3903, 6.619e-06, -0.7978, -0.6029, 9.434e-06, -0.7978, -0.2307, 0.557, -0.9207, -0.1494, 0.3606, -0.9221, -0.2734, 0.274, -0.7978, -0.2307, 0.557, -0.9221, -0.2734, 0.274, -0.7947, -0.3363, 0.5053, -0.7947, -0.1195, 0.5951, -0.922, -0.0004665, 0.3871, -0.9207, -0.1494, 0.3606, -0.7947, -0.1195, 0.5951, -0.9207, -0.1494, 0.3606, -0.7978, -0.2307, 0.557, -0.7978, 0.557, 0.2307, -0.9207, 0.3606, 0.1493, -0.9221, 0.2739, 0.2732, -0.7978, 0.557, 0.2307, -0.9221, 0.2739, 0.2732, -0.7947, 0.5053, 0.3363, -0.7947, 0.5951, 0.1195, -0.9221, 0.3869, 0.0004006, -0.9207, 0.3606, 0.1493, -0.7947, 0.5951, 0.1195, -0.9207, 0.3606, 0.1493, -0.7978, 0.557, 0.2307, -0.7947, 0.5955, 0.1176, -0.8017, 0.5977, -6.951e-05, -0.9221, 0.3869, 0.0004006, -0.7947, 0.5955, 0.1176, -0.9221, 0.3869, 0.0004006, -0.7947, 0.5951, 0.1195, -0.7947, 0.5041, -0.3381, -0.9221, 0.3573, -0.1485, -0.8017, 0.5523, -0.2287, -0.7947, 0.5041, -0.3381, -0.8017, 0.5523, -0.2287, -0.7947, 0.5052, -0.3366, -0.7947, 0.3366, -0.5052, -0.8017, 0.2287, -0.5523, -0.9221, 0.1484, -0.3573, -0.7947, 0.3366, -0.5052, -0.9221, 0.1484, -0.3573, -0.7947, 0.3381, -0.5041, -0.7947, -0.1195, -0.5951, -0.9221, -0.0004393, -0.387, -0.8017, 6.748e-05, -0.5978, -0.7947, -0.1195, -0.5951, -0.8017, 6.748e-05, -0.5978, -0.7947, -0.1176, -0.5955, -0.7947, -0.3379, -0.5043, -0.8017, -0.4227, -0.4227, -0.9221, -0.2733, -0.2739, -0.7947, -0.3379, -0.5043, -0.9221, -0.2733, -0.2739, -0.7947, -0.3363, -0.5053, -0.7947, -0.5955, -0.1173, -0.9221, -0.3577, -0.1477, -0.8017, -0.5522, -0.2288, -0.7947, -0.5955, -0.1173, -0.8017, -0.5522, -0.2288, -0.7947, -0.5952, -0.1192, -0.7947, -0.5952, 0.1192, -0.8017, -0.5522, 0.2288, -0.9221, -0.3576, 0.1477, -0.7947, -0.5952, 0.1192, -0.9221, -0.3576, 0.1477, -0.7947, -0.5955, 0.1173, -0.7947, -0.3363, 0.5053, -0.9221, -0.2734, 0.274, -0.8017, -0.4227, 0.4226, -0.7947, -0.3363, 0.5053, -0.8017, -0.4227, 0.4226, -0.7947, -0.3379, 0.5043, -0.7947, -0.1176, 0.5955, -0.8017, 7.023e-05, 0.5977, -0.922, -0.0004665, 0.3871, -0.7947, -0.1176, 0.5955, -0.922, -0.0004665, 0.3871, -0.7947, -0.1195, 0.5951, -0.7947, 0.5053, 0.3363, -0.9221, 0.2739, 0.2732, -0.8017, 0.4226, 0.4227, -0.7947, 0.5053, 0.3363, -0.8017, 0.4226, 0.4227, -0.7947, 0.5043, 0.3379, -0.8716, 0.4342, -0.2273, -0.7119, 0.4084, -0.5713, -0.9809, -0.07449, -0.1798, -0.8716, 0.4342, -0.2273, -0.9809, -0.07449, -0.1798, -0.9904, 0.05293, 0.1278, 0.96, -0.1058, 0.2592, 0.4002, -0.3531, 0.8457, 0.1484, -0.7045, 0.694, 0.96, -0.1058, 0.2592, 0.1484, -0.7045, 0.694, 0.5413, -0.8332, 0.1131, -0.9911, 0.133, -0.0007513, -0.9803, -0.1976, 0.0006565, -0.6829, -0.3589, 0.6363, -0.9911, 0.133, -0.0007513, -0.6829, -0.3589, 0.6363, -0.87, -0.01312, 0.4928, 0.5413, 0.6691, -0.5092, 0.1484, 0.9889, -0.00745, 0.4002, 0.8477, 0.3483, 0.5413, 0.6691, -0.5092, 0.4002, 0.8477, 0.3483, 0.96, 0.2581, 0.1085, -0.8754, -0.06803, -0.4785, -0.7269, -0.3814, -0.5711, -0.9803, -0.1976, 0.0006565, -0.8754, -0.06803, -0.4785, -0.9803, -0.1976, 0.0006565, -0.9911, 0.133, -0.0007513, 0.96, 0.2581, 0.1085, 0.4002, 0.8477, 0.3483, 0.1498, 0.672, 0.7253, 0.96, 0.2581, 0.1085, 0.1498, 0.672, 0.7253, 0.6178, 0.0686, 0.7833, -0.9922, 0.04721, -0.1153, -0.9793, -0.07704, 0.1871, -0.6788, 0.4526, 0.5783, -0.9922, 0.04721, -0.1153, -0.6788, 0.4526, 0.5783, -0.873, 0.4437, 0.2023, 0.6178, 0.0686, 0.7833, 0.1498, 0.672, 0.7253, -0.6787, 0.08885, 0.729, 0.6178, 0.0686, 0.7833, -0.6787, 0.08885, 0.729, -0.873, -0.1708, 0.4568, -0.8767, -0.463, -0.1307, -0.7111, -0.6922, 0.1229, -0.9793, -0.07704, 0.1871, -0.8767, -0.463, -0.1307, -0.9793, -0.07704, 0.1871, -0.9922, 0.04721, -0.1153, -0.8755, -0.2902, -0.3864, -0.7269, -0.1341, -0.6735, 0.1381, 0.3867, -0.9118, -0.8755, -0.2902, -0.3864, 0.1381, 0.3867, -0.9118, 0.5034, -0.1892, -0.8431, -0.9922, -0.1149, -0.04813, -0.9793, 0.1868, 0.07783, -0.7112, 0.5764, -0.4026, -0.9922, -0.1149, -0.04813, -0.7112, 0.5764, -0.4026, -0.8767, 0.2349, -0.4198, 0.612, 0.7591, 0.2216, 0.1403, 0.9272, -0.3474, -0.6829, 0.7037, 0.1961, 0.612, 0.7591, 0.2216, -0.6829, 0.7037, 0.1961, -0.87, 0.3578, 0.3392, -0.873, -0.1708, 0.4568, -0.6787, 0.08885, 0.729, -0.9793, 0.1868, 0.07783, -0.873, -0.1708, 0.4568, -0.9793, 0.1868, 0.07783, -0.9922, -0.1149, -0.04813, -0.8717, -0.4678, 0.1463, -0.7119, -0.6928, -0.1152, 0.1325, -0.7051, -0.6966, -0.8717, -0.4678, 0.1463, 0.1325, -0.7051, -0.6966, 0.5453, -0.8278, -0.1318, 0.5034, -0.1892, -0.8431, 0.1381, 0.3867, -0.9118, 0.3832, 0.6505, -0.6558, 0.5034, -0.1892, -0.8431, 0.3832, 0.6505, -0.6558, 0.9536, 0.2145, -0.2114, 0.5453, 0.4922, -0.6785, 0.1325, 0.006028, -0.9912, -0.7119, 0.4084, -0.5713, 0.5453, 0.4922, -0.6785, -0.7119, 0.4084, -0.5713, -0.8716, 0.4342, -0.2273, 0.9536, 0.2145, -0.2114, 0.3832, 0.6505, -0.6558, 0.1403, 0.9272, -0.3474, 0.9536, 0.2145, -0.2114, 0.1403, 0.9272, -0.3474, 0.612, 0.7591, 0.2216, -0.87, -0.01312, 0.4928, -0.6829, -0.3589, 0.6363, 0.1403, -0.9012, 0.41, -0.87, -0.01312, 0.4928, 0.1403, -0.9012, 0.41, 0.612, -0.3801, 0.6935, 0.5453, -0.8278, -0.1318, 0.1325, -0.7051, -0.6966, 0.3727, -0.3551, -0.8573, 0.5453, -0.8278, -0.1318, 0.3727, -0.3551, -0.8573, 0.9492, -0.1205, -0.2908, 0.5034, -0.4623, -0.7299, 0.1381, -0.9182, -0.3712, -0.7269, -0.3814, -0.5711, 0.5034, -0.4623, -0.7299, -0.7269, -0.3814, -0.5711, -0.8754, -0.06803, -0.4785, 0.9492, -0.1205, -0.2908, 0.3727, -0.3551, -0.8573, 0.1325, 0.006028, -0.9912, 0.9492, -0.1205, -0.2908, 0.1325, 0.006028, -0.9912, 0.5453, 0.4922, -0.6785, -0.9911, -0.09456, 0.09349, -0.9803, 0.1402, -0.1392, -0.7269, -0.1341, -0.6735, -0.9911, -0.09456, 0.09349, -0.7269, -0.1341, -0.6735, -0.8755, -0.2902, -0.3864, -0.873, 0.4437, 0.2023, -0.6788, 0.4526, 0.5783, 0.1498, 0.03772, 0.988, -0.873, 0.4437, 0.2023, 0.1498, 0.03772, 0.988, 0.6179, 0.5054, 0.6024, 0.612, -0.3801, 0.6935, 0.1403, -0.9012, 0.41, 0.3832, -0.9237, -0.003729, 0.612, -0.3801, 0.6935, 0.3832, -0.9237, -0.003729, 0.9536, -0.3012, 0.002211, -0.87, 0.3578, 0.3392, -0.6829, 0.7037, 0.1961, -0.9803, 0.1402, -0.1392, -0.87, 0.3578, 0.3392, -0.9803, 0.1402, -0.1392, -0.9911, -0.09456, 0.09349, 0.5413, -0.8332, 0.1131, 0.1484, -0.7045, 0.694, -0.7111, -0.6922, 0.1229, 0.5413, -0.8332, 0.1131, -0.7111, -0.6922, 0.1229, -0.8767, -0.463, -0.1307, 0.9536, -0.3012, 0.002211, 0.3832, -0.9237, -0.003729, 0.1381, -0.9182, -0.3712, 0.9536, -0.3012, 0.002211, 0.1381, -0.9182, -0.3712, 0.5034, -0.4623, -0.7299, -0.9904, 0.05293, 0.1278, -0.9809, -0.07449, -0.1798, -0.7119, -0.6928, -0.1152, -0.9904, 0.05293, 0.1278, -0.7119, -0.6928, -0.1152, -0.8717, -0.4678, 0.1463, -0.8767, 0.2349, -0.4198, -0.7112, 0.5764, -0.4026, 0.1484, 0.9889, -0.00745, -0.8767, 0.2349, -0.4198, 0.1484, 0.9889, -0.00745, 0.5413, 0.6691, -0.5092, 0.6179, 0.5054, 0.6024, 0.1498, 0.03772, 0.988, 0.4002, -0.3531, 0.8457, 0.6179, 0.5054, 0.6024, 0.4002, -0.3531, 0.8457, 0.96, -0.1058, 0.2592, -9.395e-06, 1.0, 5.96e-06, 0.0, 0.9239, -0.3827, 2.042e-08, 0.9239, -0.3827, -9.395e-06, 1.0, 5.96e-06, 2.042e-08, 0.9239, -0.3827, 9.364e-06, 1.0, 6.109e-06, 0.0, 0.9239, -0.3827, -1.089e-07, 0.7071, -0.7071, 0.0, 0.7071, -0.7071, 0.0, 0.9239, -0.3827, 0.0, 0.7071, -0.7071, 2.042e-08, 0.9239, -0.3827, -1.089e-07, 0.7071, -0.7071, -2.363e-07, 0.3827, -0.9239, -2.907e-07, 0.3827, -0.9239, -1.089e-07, 0.7071, -0.7071, -2.907e-07, 0.3827, -0.9239, 0.0, 0.7071, -0.7071, -2.363e-07, 0.3827, -0.9239, -1.089e-07, 1.925e-06, -1.0, -1.633e-07, -1.876e-06, -1.0, -2.363e-07, 0.3827, -0.9239, -1.633e-07, -1.876e-06, -1.0, -2.907e-07, 0.3827, -0.9239, -1.089e-07, 1.925e-06, -1.0, -2.108e-07, -0.3827, -0.9239, -2.108e-07, -0.3827, -0.9239, -1.089e-07, 1.925e-06, -1.0, -2.108e-07, -0.3827, -0.9239, -1.633e-07, -1.876e-06, -1.0, -2.108e-07, -0.3827, -0.9239, 0.0, -0.7071, -0.7071, -1.089e-07, -0.7071, -0.7071, -2.108e-07, -0.3827, -0.9239, -1.089e-07, -0.7071, -0.7071, -2.108e-07, -0.3827, -0.9239, 0.0, -0.7071, -0.7071, 6.805e-09, -0.9239, -0.3827, 0.0, -0.9239, -0.3827, 0.0, -0.7071, -0.7071, 0.0, -0.9239, -0.3827, -1.089e-07, -0.7071, -0.7071, 6.805e-09, -0.9239, -0.3827, -3.403e-09, -1.0, -1.886e-06, -6.806e-09, -1.0, 1.867e-06, 6.805e-09, -0.9239, -0.3827, -6.806e-09, -1.0, 1.867e-06, 0.0, -0.9239, -0.3827, -3.403e-09, -1.0, -1.886e-06, -2.772e-08, -0.9239, 0.3827, -5.154e-08, -0.9239, 0.3827, -3.403e-09, -1.0, -1.886e-06, -5.154e-08, -0.9239, 0.3827, -6.806e-09, -1.0, 1.867e-06, -2.772e-08, -0.9239, 0.3827, -5.444e-08, -0.7071, 0.7071, -2.722e-08, -0.7071, 0.7071, -2.772e-08, -0.9239, 0.3827, -2.722e-08, -0.7071, 0.7071, -5.154e-08, -0.9239, 0.3827, -5.444e-08, -0.7071, 0.7071, -7.992e-08, -0.3827, 0.9239, -2.547e-08, -0.3827, 0.9239, -5.444e-08, -0.7071, 0.7071, -2.547e-08, -0.3827, 0.9239, -2.722e-08, -0.7071, 0.7071, -7.992e-08, -0.3827, 0.9239, 0.0, -1.577e-06, 1.0, 0.0, 2.089e-06, 1.0, -7.992e-08, -0.3827, 0.9239, 0.0, 2.089e-06, 1.0, -2.547e-08, -0.3827, 0.9239, 0.0, -1.577e-06, 1.0, 0.0, 0.3827, 0.9239, 0.0, 0.3827, 0.9239, 0.0, -1.577e-06, 1.0, 0.0, 0.3827, 0.9239, 0.0, 2.089e-06, 1.0, 0.0, 0.3827, 0.9239, -6.718e-08, 0.7071, 0.7071, -3.996e-08, 0.7071, 0.7071, 0.0, 0.3827, 0.9239, -3.996e-08, 0.7071, 0.7071, 0.0, 0.3827, 0.9239, -6.718e-08, 0.7071, 0.7071, -1.067e-07, 0.9239, 0.3827, -7.267e-08, 0.9239, 0.3827, -6.718e-08, 0.7071, 0.7071, -7.267e-08, 0.9239, 0.3827, -3.996e-08, 0.7071, 0.7071, -1.067e-07, 0.9239, 0.3827, -9.364e-06, 1.0, -5.931e-06, 9.368e-06, 1.0, -5.722e-06, -1.067e-07, 0.9239, 0.3827, 9.368e-06, 1.0, -5.722e-06, -7.267e-08, 0.9239, 0.3827, 1.0, -1.497e-06, 0.0, 1.0, -1.497e-06, 0.0, 1.0, -1.497e-06, 0.0, 1.0, 0.0, 0.0, 1.0, 0.0, 0.0, 1.0, 0.0, 0.0, 1.0, 0.0, 0.0, 1.0, 0.0, 0.0, 1.0, 0.0, 0.0, 1.0, -7.486e-07, 0.0, 1.0, -7.486e-07, 0.0, 1.0, -7.486e-07, 0.0, 1.0, 0.0, 0.0, 1.0, 0.0, 0.0, 1.0, 0.0, 0.0, 1.0, -3.743e-07, 0.0, 1.0, -3.743e-07, 0.0, 1.0, -3.743e-07, 0.0, 1.0, 0.0, 0.0, 1.0, 0.0, 0.0, 1.0, 0.0, 0.0, 1.0, 7.486e-07, 0.0, 1.0, 7.486e-07, 0.0, 1.0, 7.486e-07, 0.0, 1.0, -2.106e-07, 0.0, 1.0, -2.106e-07, 0.0, 1.0, -2.106e-07, 0.0, 1.0, 1.053e-07, 0.0, 1.0, 1.053e-07, 0.0, 1.0, 1.053e-07, 0.0, 1.0, 0.0, 0.0, 1.0, 0.0, 0.0, 1.0, 0.0, 0.0, 1.0, 0.0, 0.0, 1.0, 0.0, 0.0, 1.0, 0.0, 0.0, 1.0, 6.542e-08, 0.0, 1.0, 6.542e-08, 0.0, 1.0, 6.542e-08, 0.0, 1.0, 0.0, 0.0, 1.0, 0.0, 0.0, 1.0, 0.0, 0.0, -0.9056, 0.4242, -3.336e-07, -0.8499, 0.5269, -3.726e-06, -0.8499, 0.4868, -0.2016, -0.9056, 0.4242, -3.336e-07, -0.8499, 0.4868, -0.2016, -0.9056, 0.3919, -0.1623, -0.9056, 0.3919, -0.1623, -0.8499, 0.4868, -0.2016, -0.8499, 0.3726, -0.3726, -0.9056, 0.3919, -0.1623, -0.8499, 0.3726, -0.3726, -0.9056, 0.2999, -0.2999, -0.9056, 0.2999, -0.2999, -0.8499, 0.3726, -0.3726, -0.8499, 0.2016, -0.4868, -0.9056, 0.2999, -0.2999, -0.8499, 0.2016, -0.4868, -0.9056, 0.1623, -0.3919, -0.9056, 0.1623, -0.3919, -0.8499, 0.2016, -0.4868, -0.8499, -3.435e-06, -0.5269, -0.9056, 0.1623, -0.3919, -0.8499, -3.435e-06, -0.5269, -0.9056, -1.946e-07, -0.4242, -0.9056, -1.946e-07, -0.4242, -0.8499, -3.435e-06, -0.5269, -0.8499, -0.2016, -0.4868, -0.9056, -1.946e-07, -0.4242, -0.8499, -0.2016, -0.4868, -0.9056, -0.1623, -0.3919, -0.9056, -0.1623, -0.3919, -0.8499, -0.2016, -0.4868, -0.8499, -0.3726, -0.3726, -0.9056, -0.1623, -0.3919, -0.8499, -0.3726, -0.3726, -0.9056, -0.2999, -0.2999, -0.9056, -0.2999, -0.2999, -0.8499, -0.3726, -0.3726, -0.8499, -0.4868, -0.2016, -0.9056, -0.2999, -0.2999, -0.8499, -0.4868, -0.2016, -0.9056, -0.3919, -0.1623, -0.9056, -0.3919, -0.1623, -0.8499, -0.4868, -0.2016, -0.8499, -0.5269, 3.733e-06, -0.9056, -0.3919, -0.1623, -0.8499, -0.5269, 3.733e-06, -0.9056, -0.4242, 4.08e-07, -0.9056, -0.4242, 4.08e-07, -0.8499, -0.5269, 3.733e-06, -0.8499, -0.4868, 0.2016, -0.9056, -0.4242, 4.08e-07, -0.8499, -0.4868, 0.2016, -0.9056, -0.3919, 0.1623, -0.9056, -0.3919, 0.1623, -0.8499, -0.4868, 0.2016, -0.8499, -0.3726, 0.3726, -0.9056, -0.3919, 0.1623, -0.8499, -0.3726, 0.3726, -0.9056, -0.2999, 0.2999, -0.9056, -0.2999, 0.2999, -0.8499, -0.3726, 0.3726, -0.8499, -0.2016, 0.4868, -0.9056, -0.2999, 0.2999, -0.8499, -0.2016, 0.4868, -0.9056, -0.1623, 0.3919, -0.9056, -0.1623, 0.3919, -0.8499, -0.2016, 0.4868, -0.8499, 3.73e-06, 0.5269, -0.9056, -0.1623, 0.3919, -0.8499, 3.73e-06, 0.5269, -0.9056, 4.327e-07, 0.4242, -0.9056, 4.327e-07, 0.4242, -0.8499, 3.73e-06, 0.5269, -0.8499, 0.2016, 0.4868, -0.9056, 4.327e-07, 0.4242, -0.8499, 0.2016, 0.4868, -0.9056, 0.1623, 0.3919, -0.9056, 0.1623, 0.3919, -0.8499, 0.2016, 0.4868, -0.8499, 0.3726, 0.3726, -0.9056, 0.1623, 0.3919, -0.8499, 0.3726, 0.3726, -0.9056, 0.2999, 0.2999, -0.9056, 0.2999, 0.2999, -0.8499, 0.3726, 0.3726, -0.8499, 0.4868, 0.2016, -0.9056, 0.2999, 0.2999, -0.8499, 0.4868, 0.2016, -0.9056, 0.3919, 0.1623, -0.9056, 0.3919, 0.1623, -0.8499, 0.4868, 0.2016, -0.8499, 0.5269, -3.726e-06, -0.9056, 0.3919, 0.1623, -0.8499, 0.5269, -3.726e-06, -0.9056, 0.4242, -3.336e-07, -0.9081, -0.3869, -0.1602, -0.999, 0.04097, 0.01697, -0.999, 0.04435, 5.525e-07, -0.9081, -0.3869, -0.1602, -0.999, 0.04435, 5.525e-07, -0.9081, -0.4188, 2e-06, -0.9081, -0.2961, -0.2961, -0.999, 0.03136, 0.03136, -0.999, 0.04097, 0.01697, -0.9081, -0.2961, -0.2961, -0.999, 0.04097, 0.01697, -0.9081, -0.3869, -0.1602, -0.9081, -0.1603, -0.3869, -0.999, 0.01697, 0.04097, -0.999, 0.03136, 0.03136, -0.9081, -0.1603, -0.3869, -0.999, 0.03136, 0.03136, -0.9081, -0.2961, -0.2961, -0.9081, -1.992e-06, -0.4188, -0.999, -2.713e-07, 0.04435, -0.999, 0.01697, 0.04097, -0.9081, -1.992e-06, -0.4188, -0.999, 0.01697, 0.04097, -0.9081, -0.1603, -0.3869, -0.9081, 0.1602, -0.3869, -0.999, -0.01697, 0.04097, -0.999, -2.713e-07, 0.04435, -0.9081, 0.1602, -0.3869, -0.999, -2.713e-07, 0.04435, -0.9081, -1.992e-06, -0.4188, -0.9081, 0.2961, -0.2961, -0.999, -0.03136, 0.03136, -0.999, -0.01697, 0.04097, -0.9081, 0.2961, -0.2961, -0.999, -0.01697, 0.04097, -0.9081, 0.1602, -0.3869, -0.9081, 0.3869, -0.1603, -0.999, -0.04097, 0.01697, -0.999, -0.03136, 0.03136, -0.9081, 0.3869, -0.1603, -0.999, -0.03136, 0.03136, -0.9081, 0.2961, -0.2961, -0.9081, 0.4188, -1.321e-06, -0.999, -0.04434, -1.054e-07, -0.999, -0.04097, 0.01697, -0.9081, 0.4188, -1.321e-06, -0.999, -0.04097, 0.01697, -0.9081, 0.3869, -0.1603, -0.9081, 0.3869, 0.1603, -0.999, -0.04097, -0.01697, -0.999, -0.04434, -1.054e-07, -0.9081, 0.3869, 0.1603, -0.999, -0.04434, -1.054e-07, -0.9081, 0.4188, -1.321e-06, -0.9081, 0.2961, 0.2961, -0.999, -0.03136, -0.03136, -0.999, -0.04097, -0.01697, -0.9081, 0.2961, 0.2961, -0.999, -0.04097, -0.01697, -0.9081, 0.3869, 0.1603, -0.9081, 0.1603, 0.3869, -0.999, -0.01697, -0.04097, -0.999, -0.03136, -0.03136, -0.9081, 0.1603, 0.3869, -0.999, -0.03136, -0.03136, -0.9081, 0.2961, 0.2961, -0.9081, 1.871e-06, 0.4188, -0.999, 2.503e-07, -0.04435, -0.999, -0.01697, -0.04097, -0.9081, 1.871e-06, 0.4188, -0.999, -0.01697, -0.04097, -0.9081, 0.1603, 0.3869, -0.9081, -0.1602, 0.3869, -0.999, 0.01697, -0.04097, -0.999, 2.503e-07, -0.04435, -0.9081, -0.1602, 0.3869, -0.999, 2.503e-07, -0.04435, -0.9081, 1.871e-06, 0.4188, -0.9081, -0.2961, 0.2961, -0.999, 0.03136, -0.03136, -0.999, 0.01697, -0.04097, -0.9081, -0.2961, 0.2961, -0.999, 0.01697, -0.04097, -0.9081, -0.1602, 0.3869, -0.9081, -0.3869, 0.1603, -0.999, 0.04097, -0.01697, -0.999, 0.03136, -0.03136, -0.9081, -0.3869, 0.1603, -0.999, 0.03136, -0.03136, -0.9081, -0.2961, 0.2961, -0.9081, -0.4188, 2e-06, -0.999, 0.04435, 5.525e-07, -0.999, 0.04097, -0.01697, -0.9081, -0.4188, 2e-06, -0.999, 0.04097, -0.01697, -0.9081, -0.3869, 0.1603, -0.8064, -0.5914, 4.66e-07, -0.9081, -0.4188, 2e-06, -0.9081, -0.3869, 0.1603, -0.8064, -0.5914, 4.66e-07, -0.9081, -0.3869, 0.1603, -0.8064, -0.5463, 0.2263, -0.8064, -0.5463, 0.2263, -0.9081, -0.3869, 0.1603, -0.9081, -0.2961, 0.2961, -0.8064, -0.5463, 0.2263, -0.9081, -0.2961, 0.2961, -0.8064, -0.4181, 0.4182, -0.8064, -0.4181, 0.4182, -0.9081, -0.2961, 0.2961, -0.9081, -0.1602, 0.3869, -0.8064, -0.4181, 0.4182, -0.9081, -0.1602, 0.3869, -0.8064, -0.2263, 0.5463, -0.8064, -0.2263, 0.5463, -0.9081, -0.1602, 0.3869, -0.9081, 1.871e-06, 0.4188, -0.8064, -0.2263, 0.5463, -0.9081, 1.871e-06, 0.4188, -0.8064, 8.234e-07, 0.5914, -0.8064, 8.234e-07, 0.5914, -0.9081, 1.871e-06, 0.4188, -0.9081, 0.1603, 0.3869, -0.8064, 8.234e-07, 0.5914, -0.9081, 0.1603, 0.3869, -0.8064, 0.2263, 0.5463, -0.8064, 0.2263, 0.5463, -0.9081, 0.1603, 0.3869, -0.9081, 0.2961, 0.2961, -0.8064, 0.2263, 0.5463, -0.9081, 0.2961, 0.2961, -0.8064, 0.4182, 0.4181, -0.8064, 0.4182, 0.4181, -0.9081, 0.2961, 0.2961, -0.9081, 0.3869, 0.1603, -0.8064, 0.4182, 0.4181, -0.9081, 0.3869, 0.1603, -0.8064, 0.5463, 0.2263, -0.8064, 0.5463, 0.2263, -0.9081, 0.3869, 0.1603, -0.9081, 0.4188, -1.321e-06, -0.8064, 0.5463, 0.2263, -0.9081, 0.4188, -1.321e-06, -0.8064, 0.5914, -2.549e-07, -0.8064, 0.5914, -2.549e-07, -0.9081, 0.4188, -1.321e-06, -0.9081, 0.3869, -0.1603, -0.8064, 0.5914, -2.549e-07, -0.9081, 0.3869, -0.1603, -0.8064, 0.5463, -0.2263, -0.8064, 0.5463, -0.2263, -0.9081, 0.3869, -0.1603, -0.9081, 0.2961, -0.2961, -0.8064, 0.5463, -0.2263, -0.9081, 0.2961, -0.2961, -0.8064, 0.4181, -0.4181, -0.8064, 0.4181, -0.4181, -0.9081, 0.2961, -0.2961, -0.9081, 0.1602, -0.3869, -0.8064, 0.4181, -0.4181, -0.9081, 0.1602, -0.3869, -0.8064, 0.2263, -0.5463, -0.8064, 0.2263, -0.5463, -0.9081, 0.1602, -0.3869, -0.9081, -1.992e-06, -0.4188, -0.8064, 0.2263, -0.5463, -0.9081, -1.992e-06, -0.4188, -0.8064, -9.786e-07, -0.5914, -0.8064, -9.786e-07, -0.5914, -0.9081, -1.992e-06, -0.4188, -0.9081, -0.1603, -0.3869, -0.8064, -9.786e-07, -0.5914, -0.9081, -0.1603, -0.3869, -0.8064, -0.2263, -0.5463, -0.8064, -0.2263, -0.5463, -0.9081, -0.1603, -0.3869, -0.9081, -0.2961, -0.2961, -0.8064, -0.2263, -0.5463, -0.9081, -0.2961, -0.2961, -0.8064, -0.4181, -0.4181, -0.8064, -0.4181, -0.4181, -0.9081, -0.2961, -0.2961, -0.9081, -0.3869, -0.1602, -0.8064, -0.4181, -0.4181, -0.9081, -0.3869, -0.1602, -0.8064, -0.5463, -0.2263, -0.8064, -0.5463, -0.2263, -0.9081, -0.3869, -0.1602, -0.9081, -0.4188, 2e-06, -0.8064, -0.5463, -0.2263, -0.9081, -0.4188, 2e-06, -0.8064, -0.5914, 4.66e-07, -0.999, 0.04097, 0.01697, -0.9056, 0.3919, 0.1623, -0.9056, 0.4242, -3.336e-07, -0.999, 0.04097, 0.01697, -0.9056, 0.4242, -3.336e-07, -0.999, 0.04435, 5.525e-07, -0.999, 0.03136, 0.03136, -0.9056, 0.2999, 0.2999, -0.9056, 0.3919, 0.1623, -0.999, 0.03136, 0.03136, -0.9056, 0.3919, 0.1623, -0.999, 0.04097, 0.01697, -0.999, 0.01697, 0.04097, -0.9056, 0.1623, 0.3919, -0.9056, 0.2999, 0.2999, -0.999, 0.01697, 0.04097, -0.9056, 0.2999, 0.2999, -0.999, 0.03136, 0.03136, -0.999, -2.713e-07, 0.04435, -0.9056, 4.327e-07, 0.4242, -0.9056, 0.1623, 0.3919, -0.999, -2.713e-07, 0.04435, -0.9056, 0.1623, 0.3919, -0.999, 0.01697, 0.04097, -0.999, -0.01697, 0.04097, -0.9056, -0.1623, 0.3919, -0.9056, 4.327e-07, 0.4242, -0.999, -0.01697, 0.04097, -0.9056, 4.327e-07, 0.4242, -0.999, -2.713e-07, 0.04435, -0.999, -0.03136, 0.03136, -0.9056, -0.2999, 0.2999, -0.9056, -0.1623, 0.3919, -0.999, -0.03136, 0.03136, -0.9056, -0.1623, 0.3919, -0.999, -0.01697, 0.04097, -0.999, -0.04097, 0.01697, -0.9056, -0.3919, 0.1623, -0.9056, -0.2999, 0.2999, -0.999, -0.04097, 0.01697, -0.9056, -0.2999, 0.2999, -0.999, -0.03136, 0.03136, -0.999, -0.04434, -1.054e-07, -0.9056, -0.4242, 4.08e-07, -0.9056, -0.3919, 0.1623, -0.999, -0.04434, -1.054e-07, -0.9056, -0.3919, 0.1623, -0.999, -0.04097, 0.01697, -0.999, -0.04097, -0.01697, -0.9056, -0.3919, -0.1623, -0.9056, -0.4242, 4.08e-07, -0.999, -0.04097, -0.01697, -0.9056, -0.4242, 4.08e-07, -0.999, -0.04434, -1.054e-07, -0.999, -0.03136, -0.03136, -0.9056, -0.2999, -0.2999, -0.9056, -0.3919, -0.1623, -0.999, -0.03136, -0.03136, -0.9056, -0.3919, -0.1623, -0.999, -0.04097, -0.01697, -0.999, -0.01697, -0.04097, -0.9056, -0.1623, -0.3919, -0.9056, -0.2999, -0.2999, -0.999, -0.01697, -0.04097, -0.9056, -0.2999, -0.2999, -0.999, -0.03136, -0.03136, -0.999, 2.503e-07, -0.04435, -0.9056, -1.946e-07, -0.4242, -0.9056, -0.1623, -0.3919, -0.999, 2.503e-07, -0.04435, -0.9056, -0.1623, -0.3919, -0.999, -0.01697, -0.04097, -0.999, 0.01697, -0.04097, -0.9056, 0.1623, -0.3919, -0.9056, -1.946e-07, -0.4242, -0.999, 0.01697, -0.04097, -0.9056, -1.946e-07, -0.4242, -0.999, 2.503e-07, -0.04435, -0.999, 0.03136, -0.03136, -0.9056, 0.2999, -0.2999, -0.9056, 0.1623, -0.3919, -0.999, 0.03136, -0.03136, -0.9056, 0.1623, -0.3919, -0.999, 0.01697, -0.04097, -0.999, 0.04097, -0.01697, -0.9056, 0.3919, -0.1623, -0.9056, 0.2999, -0.2999, -0.999, 0.04097, -0.01697, -0.9056, 0.2999, -0.2999, -0.999, 0.03136, -0.03136, -0.999, 0.04435, 5.525e-07, -0.9056, 0.4242, -3.336e-07, -0.9056, 0.3919, -0.1623, -0.999, 0.04435, 5.525e-07, -0.9056, 0.3919, -0.1623, -0.999, 0.04097, -0.01697, 0.1381, 0.3867, -0.9118, -0.7269, -0.1341, -0.6735, -0.9803, 0.1402, -0.1392, -0.9803, 0.1402, -0.1392, -0.6829, 0.7037, 0.1961, 0.1402, 0.9272, -0.3473, 0.3832, 0.6505, -0.6558, 0.1381, 0.3867, -0.9118, -0.9803, 0.1402, -0.1392, -0.9803, 0.1402, -0.1392, 0.1402, 0.9272, -0.3473, 0.3832, 0.6505, -0.6558, 0.1325, -0.7051, -0.6966, -0.7119, -0.6928, -0.1152, -0.9809, -0.07447, -0.1799, -0.9809, -0.07447, -0.1799, -0.7119, 0.4084, -0.5714, 0.1325, 0.006052, -0.9912, 0.3727, -0.355, -0.8574, 0.1325, -0.7051, -0.6966, -0.9809, -0.07447, -0.1799, -0.9809, -0.07447, -0.1799, 0.1325, 0.006052, -0.9912, 0.3727, -0.355, -0.8574, 0.1402, -0.9012, 0.41, -0.6829, -0.3589, 0.6363, -0.9803, -0.1976, 0.0006587, -0.9803, -0.1976, 0.0006587, -0.7269, -0.3814, -0.5711, 0.1381, -0.9182, -0.3713, 0.3832, -0.9237, -0.00377, 0.1402, -0.9012, 0.41, -0.9803, -0.1976, 0.0006587, -0.9803, -0.1976, 0.0006587, 0.1381, -0.9182, -0.3713, 0.3832, -0.9237, -0.00377, 0.1498, 0.0377, 0.988, -0.6787, 0.4526, 0.5783, -0.9793, -0.07704, 0.1871, -0.9793, -0.07704, 0.1871, -0.7111, -0.6922, 0.1229, 0.1483, -0.7045, 0.694, 0.4001, -0.3531, 0.8457, 0.1498, 0.0377, 0.988, -0.9793, -0.07704, 0.1871, -0.9793, -0.07704, 0.1871, 0.1483, -0.7045, 0.694, 0.4001, -0.3531, 0.8457, 0.1483, 0.9889, -0.007385, -0.7111, 0.5764, -0.4026, -0.9793, 0.1868, 0.07786, -0.9793, 0.1868, 0.07786, -0.6787, 0.08887, 0.729, 0.1498, 0.6719, 0.7253, 0.4001, 0.8477, 0.3484, 0.1483, 0.9889, -0.007385, -0.9793, 0.1868, 0.07786, -0.9793, 0.1868, 0.07786, 0.1498, 0.6719, 0.7253, 0.4001, 0.8477, 0.3484])] * 3)])

# ---- objects
ob_cube_001 = bpy.data.objects.new('Cube.001', me_cube_002)

# ---- transforms, parenting, visibility, modifiers, constraints
ob_cube_001.location = (0.0, 0.0, 0.0)
ob_cube_001.rotation_mode = 'QUATERNION'
ob_cube_001.rotation_quaternion = (1.0, 0.0, 0.0, 0.0)
ob_cube_001.scale = (0.3699, 0.3699, 0.3699)

# ---- collection membership
scene.collection.objects.link(ob_cube_001)

# ---- scene / render settings (as saved in the file)
scene.frame_start = 1; scene.frame_end = 250; scene.frame_set(1)
scene.render.engine = 'BLENDER_EEVEE_NEXT'
scene.cycles.sampling_pattern = 'TABULATED_SOBOL'
scene.cycles.use_light_tree = False
scene.view_settings.view_transform = 'Filmic'
bpy.context.view_layer.update()

# ---- added for rendering (the .blend has no active camera and no usable light): camera, sun
cam_auto = bpy.data.cameras.new('AutoCamera')
cam_auto.lens = 50.0
cam_auto.sensor_width = 36.0
cam_auto.clip_end = 1000.0
ob_auto_camera = bpy.data.objects.new('AutoCamera', cam_auto)
scene.collection.objects.link(ob_auto_camera)
ob_auto_camera.location = (0.906168, -0.995635, 0.666312)
ob_auto_camera.rotation_euler = (1.09748, -7.21219e-08, 0.694738)
scene.camera = ob_auto_camera
light_auto_sun = bpy.data.lights.new('AutoSun', 'SUN')
light_auto_sun.energy = 3.0
light_auto_sun.angle = 0.0523599
ob_auto_sun = bpy.data.objects.new('AutoSun', light_auto_sun)
scene.collection.objects.link(ob_auto_sun)
ob_auto_sun.rotation_euler = (0.872665, 0.174533, 0.523599)
bpy.context.view_layer.update()
